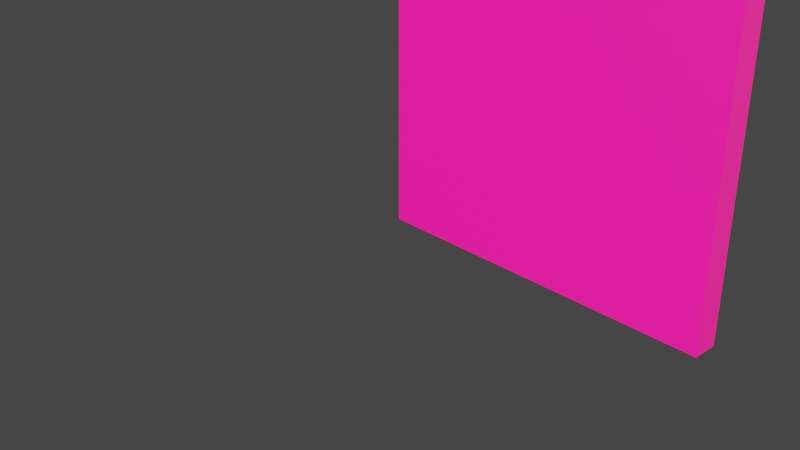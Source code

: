 # Source: Door.blend  (saved by Blender 2.81.16; exported with 4.5.12 LTS)
import bpy
from mathutils import Matrix  # noqa: F401  (used for matrix-valued properties, if any)

bpy.ops.wm.read_factory_settings(use_empty=True)
scene = bpy.context.scene
scene.name = 'Export'

# ---- collections
col_collection_001 = bpy.data.collections.new('Collection.001'); scene.collection.children.link(col_collection_001)

# ---- images (referenced by path relative to the original .blend; pixels are not part of the script)
import os
ASSET_DIR = os.environ.get("B2B_ASSET_DIR", "")  # directory of the original .blend (textures are referenced by path, not embedded)
HERE = os.path.dirname(os.path.abspath(__file__))  # packed textures are extracted next to this script under _unpacked/

def load_image(name, relpath, width, height, colorspace="sRGB"):
    """Load a texture the original file referenced (path relative to the .blend, or extracted next to this script)."""
    p = next((c for c in (os.path.join(HERE, relpath), os.path.join(ASSET_DIR, relpath)) if relpath and os.path.exists(c)), "")
    if p:
        img = bpy.data.images.load(p, check_existing=True)
        img.name = name
    else:  # same state as the original file: an image datablock whose file is absent (Cycles renders it pink)
        img = bpy.data.images.new(name, width, height)
        img.source = "FILE"
        img.filepath = "//" + (relpath or name)
    img.colorspace_settings.name = colorspace
    return img
img_texturescom_castlegate_1k_height_tif = load_image('TexturesCom_CastleGate_1K_height.tif', 'TexturesCom_CastleGate_1K_height.tif', 1024, 1024, 'sRGB')
img_texturescom_castlegate_1k_albedo_tif_001 = load_image('TexturesCom_CastleGate_1K_albedo.tif.001', 'TexturesCom_CastleGate_1K_albedo.tif', 1024, 1024, 'sRGB')
img_texturescom_castlegate_1k_metallic_tif = load_image('TexturesCom_CastleGate_1K_metallic.tif', 'TexturesCom_CastleGate_1K_metallic.tif', 1024, 1024, 'Non-Color')
img_texturescom_castlegate_1k_roughness_tif = load_image('TexturesCom_CastleGate_1K_roughness.tif', 'TexturesCom_CastleGate_1K_roughness.tif', 1024, 1024, 'Non-Color')
img_texturescom_castlegate_1k_normal_tif = load_image('TexturesCom_CastleGate_1K_normal.tif', 'TexturesCom_CastleGate_1K_normal.tif', 1024, 1024, 'Non-Color')
img_texturescom_metal_medieval_1k_albedo_tif = load_image('TexturesCom_Metal_Medieval_1K_albedo.tif', 'TexturesCom_Metal_Medieval_1K_albedo.tif', 1024, 1024, 'sRGB')
img_texturescom_metal_medieval_1k_metallic_tif = load_image('TexturesCom_Metal_Medieval_1K_metallic.tif', 'TexturesCom_Metal_Medieval_1K_metallic.tif', 1024, 1024, 'sRGB')
img_texturescom_metal_medieval_1k_roughness_tif = load_image('TexturesCom_Metal_Medieval_1K_roughness.tif', 'TexturesCom_Metal_Medieval_1K_roughness.tif', 1024, 1024, 'Non-Color')
img_texturescom_metal_medieval_1k_normal_tif = load_image('TexturesCom_Metal_Medieval_1K_normal.tif', 'TexturesCom_Metal_Medieval_1K_normal.tif', 1024, 1024, 'Non-Color')

# ---- materials (node trees are filled in below, after node groups)
mat_door_material_001 = bpy.data.materials.new('Door Material.001')
mat_door_knob_001 = bpy.data.materials.new('Door Knob.001')

# ---- material node trees
mat_door_material_001.use_nodes = True; mat_door_material_001.node_tree.nodes.clear()
_N = mat_door_material_001.node_tree.nodes; _L = mat_door_material_001.node_tree.links
n0 = _N.new('NodeFrame'); n0.name = 'Frame'; n0.location = (-1270, 330)
n0.label = 'Mapping'
n0.width = 400
n1 = _N.new('NodeFrame'); n1.name = 'Frame.001'; n1.location = (-626, 530)
n1.label = 'Textures'
n1.width = 356
n2 = _N.new('ShaderNodeTexImage'); n2.name = 'Image Texture'; n2.location = (86, -1150)
n2.label = 'Displacement'
n2.image = img_texturescom_castlegate_1k_height_tif
n3 = _N.new('ShaderNodeTexImage'); n3.name = 'Image Texture.001'; n3.location = (86, -30)
n3.label = 'Base Color'
n3.image = img_texturescom_castlegate_1k_albedo_tif_001
n4 = _N.new('ShaderNodeTexImage'); n4.name = 'Image Texture.002'; n4.location = (86, -310)
n4.label = 'Metallic'
n4.image = img_texturescom_castlegate_1k_metallic_tif
n5 = _N.new('ShaderNodeTexImage'); n5.name = 'Image Texture.003'; n5.location = (86, -590)
n5.label = 'Roughness'
n5.image = img_texturescom_castlegate_1k_roughness_tif
n6 = _N.new('ShaderNodeTexImage'); n6.name = 'Image Texture.004'; n6.location = (86, -870)
n6.label = 'Normal'
n6.image = img_texturescom_castlegate_1k_normal_tif
n7 = _N.new('ShaderNodeMapping'); n7.name = 'Mapping'; n7.location = (230, -30)
n8 = _N.new('NodeReroute'); n8.name = 'Reroute'; n8.location = (36, -700)
n8.width = 16
n8.socket_idname = 'NodeSocketVector'
n9 = _N.new('ShaderNodeTexCoord'); n9.name = 'Texture Coordinate'; n9.location = (30, -30)
n10 = _N.new('ShaderNodeBsdfPrincipled'); n10.name = 'Principled BSDF'; n10.location = (100, 300)
n10.distribution = 'GGX'
n10.subsurface_method = 'BURLEY'
n10.inputs[3].default_value = 1.45
n10.inputs[27].default_value = (0.0, 0.0, 0.0, 1.0)
n10.inputs[28].default_value = 1.0
n11 = _N.new('ShaderNodeMapping'); n11.name = 'Mapping.001'; n11.location = (-210, 40)
n11.inputs[3].default_value = (1.0, 2.5, 1.0)
n12 = _N.new('ShaderNodeNormalMap'); n12.name = 'Normal Map'; n12.location = (-216, -356)
n12.inputs[0].default_value = 1.25
n13 = _N.new('ShaderNodeDisplacement'); n13.name = 'Displacement'; n13.location = (-5, -497)
n13.inputs[2].default_value = 25.0
n14 = _N.new('ShaderNodeOutputMaterial'); n14.name = 'Material Output'; n14.location = (461, 300)
n15 = _N.new('ShaderNodeMix'); n15.name = 'Mix'; n15.location = (-196, 423)
n15.data_type = 'RGBA'
n15.inputs[0].default_value = 0.25
n15.inputs[7].default_value = (0.01431, 0.008256, 0.002189, 1.0)
n2.parent = n1
n3.parent = n1
n4.parent = n1
n5.parent = n1
n6.parent = n1
n7.parent = n0
n8.parent = n1
n9.parent = n0
_L.new(n10.outputs[0], n14.inputs[0])
_L.new(n2.outputs[0], n13.inputs[0])
_L.new(n13.outputs[0], n14.inputs[2])
_L.new(n4.outputs[0], n10.inputs[1])
_L.new(n5.outputs[0], n11.inputs[0])
_L.new(n6.outputs[0], n12.inputs[1])
_L.new(n12.outputs[0], n10.inputs[5])
_L.new(n8.outputs[0], n3.inputs[0])
_L.new(n8.outputs[0], n4.inputs[0])
_L.new(n8.outputs[0], n5.inputs[0])
_L.new(n8.outputs[0], n6.inputs[0])
_L.new(n8.outputs[0], n2.inputs[0])
_L.new(n7.outputs[0], n8.inputs[0])
_L.new(n9.outputs[2], n7.inputs[0])
_L.new(n11.outputs[0], n10.inputs[2])
_L.new(n3.outputs[0], n15.inputs[6])
_L.new(n15.outputs[2], n10.inputs[0])
n14.is_active_output = True
mat_door_knob_001.use_nodes = True; mat_door_knob_001.node_tree.nodes.clear()
_N = mat_door_knob_001.node_tree.nodes; _L = mat_door_knob_001.node_tree.links
n0 = _N.new('ShaderNodeOutputMaterial'); n0.name = 'Material Output'; n0.location = (398, 300)
n1 = _N.new('ShaderNodeMix'); n1.name = 'Mix'; n1.location = (-156, 532)
n1.data_type = 'RGBA'
n1.inputs[7].default_value = (0.01329, 0.008276, 0.003258, 1.0)
n2 = _N.new('ShaderNodeValToRGB'); n2.name = 'ColorRamp'; n2.location = (-484, 558)
while len(n2.color_ramp.elements) > 1: n2.color_ramp.elements.remove(n2.color_ramp.elements[-1])
n2.color_ramp.elements[0].position = 0.2899; n2.color_ramp.elements[0].color = (0.0, 0.0, 0.0, 1.0)
_e = n2.color_ramp.elements.new(1.0); _e.color = (1.0, 1.0, 1.0, 1.0)
n3 = _N.new('ShaderNodeBsdfPrincipled'); n3.name = 'Principled BSDF'; n3.location = (108, 300)
n3.distribution = 'GGX'
n3.subsurface_method = 'BURLEY'
n3.inputs[3].default_value = 1.45
n3.inputs[13].default_value = 0.25
n3.inputs[27].default_value = (0.0, 0.0, 0.0, 1.0)
n3.inputs[28].default_value = 1.0
n4 = _N.new('ShaderNodeTexCoord'); n4.name = 'Texture Coordinate'; n4.location = (-986, 547)
n5 = _N.new('ShaderNodeNormalMap'); n5.name = 'Normal Map'; n5.location = (-421, -327)
n5.inputs[0].default_value = 10.0
n6 = _N.new('ShaderNodeMapping'); n6.name = 'Mapping'; n6.location = (-417, 73)
n6.inputs[3].default_value = (0.0, 5.75, 0.0)
n7 = _N.new('ShaderNodeMapping'); n7.name = 'Mapping.001'; n7.location = (-219, 311)
n7.inputs[3].default_value = (0.6, 1.9, 0.0)
n8 = _N.new('ShaderNodeTexImage'); n8.name = 'Image Texture'; n8.location = (-765, 558)
n8.image = img_texturescom_metal_medieval_1k_albedo_tif
n9 = _N.new('ShaderNodeTexImage'); n9.name = 'Image Texture.003'; n9.location = (-763, 299)
n9.image = img_texturescom_metal_medieval_1k_metallic_tif
n10 = _N.new('ShaderNodeTexImage'); n10.name = 'Image Texture.001'; n10.location = (-770, 16)
n10.image = img_texturescom_metal_medieval_1k_roughness_tif
n11 = _N.new('ShaderNodeTexImage'); n11.name = 'Image Texture.002'; n11.location = (-773, -256)
n11.image = img_texturescom_metal_medieval_1k_normal_tif
n12 = _N.new('ShaderNodeMapping'); n12.name = 'Mapping.002'; n12.location = (-1063, -269)
n12.width = 240
n12.inputs[3].default_value = (15.0, 15.0, 1.0)
n13 = _N.new('ShaderNodeTexCoord'); n13.name = 'Texture Coordinate.001'; n13.location = (-1273, -286)
_L.new(n3.outputs[0], n0.inputs[0])
_L.new(n8.outputs[0], n2.inputs[0])
_L.new(n2.outputs[0], n1.inputs[6])
_L.new(n1.outputs[2], n3.inputs[0])
_L.new(n4.outputs[2], n8.inputs[0])
_L.new(n10.outputs[0], n6.inputs[0])
_L.new(n6.outputs[0], n3.inputs[2])
_L.new(n11.outputs[0], n5.inputs[1])
_L.new(n5.outputs[0], n3.inputs[5])
_L.new(n9.outputs[0], n7.inputs[0])
_L.new(n7.outputs[0], n3.inputs[1])
_L.new(n12.outputs[0], n11.inputs[0])
_L.new(n13.outputs[2], n12.inputs[0])
n0.is_active_output = True

# ---- world
world_world_001 = bpy.data.worlds.new('World.001'); scene.world = world_world_001
world_world_001.use_nodes = True; world_world_001.node_tree.nodes.clear()
_N = world_world_001.node_tree.nodes; _L = world_world_001.node_tree.links
n0 = _N.new('ShaderNodeOutputWorld'); n0.name = 'World Output'; n0.location = (300, 300)
n1 = _N.new('ShaderNodeBackground'); n1.name = 'Background'; n1.location = (10, 300)
n1.inputs[0].default_value = (0.05088, 0.05088, 0.05088, 1.0)
_L.new(n1.outputs[0], n0.inputs[0])
n0.is_active_output = True
world_world_001.color = (0.05088, 0.05088, 0.05088)
world_world_001.use_sun_shadow = False
world_world_001.sun_shadow_jitter_overblur = 0.0

# ---- cameras
cam_camera_001 = bpy.data.cameras.new('Camera.001')
cam_camera_001.clip_end = 100.0
cam_camera_001.ortho_scale = 7.314

# ---- lights
light_light_001 = bpy.data.lights.new('Light.001', 'SUN')
light_light_001.color = (1.0, 0.5678, 0.2061)
light_light_001.transmission_factor = 0.0
light_light_001.angle = 0.1993
light_light_001.shadow_soft_size = 0.1
light_light_001.shadow_cascade_max_distance = 1000.0

# ---- meshes
me_door_archway_profile_001 = bpy.data.meshes.new('Door Archway Profile.001')
me_door_archway_profile_001.from_pydata([(0.0, 5.96e-08, 0.0), (0.0, 5.96e-08, 1.0), (0.0, -0.01711, 1.108), (0.0, -0.06678, 1.206), (0.0, -0.1441, 1.283), (0.0, -0.2416, 1.333), (0.0, -0.3497, 1.35), (0.0, -0.3503, 1.35), (0.0, -0.4584, 1.333), (0.0, -0.5559, 1.283), (0.0, -0.6332, 1.206), (0.0, -0.6829, 1.108), (0.0, -0.7, 1.0), (0.0, -0.7, 0.0), (1.0, 5.742e-08, 0.0), (1.0, 5.742e-08, 1.0), (1.0, -0.01711, 1.108), (1.0, -0.06678, 1.206), (1.0, -0.1441, 1.283), (1.0, -0.2416, 1.333), (1.0, -0.3497, 1.35), (1.0, -0.3503, 1.35), (1.0, -0.4584, 1.333), (1.0, -0.5559, 1.283), (1.0, -0.6332, 1.206), (1.0, -0.6829, 1.108), (1.0, -0.7, 1.0), (1.0, -0.7, 0.0)], [], [(1, 0, 13, 12, 11, 10, 9, 8, 7, 6, 5, 4, 3, 2), (15, 16, 17, 18, 19, 20, 21, 22, 23, 24, 25, 26, 27, 14), (3, 4, 18, 17), (11, 12, 26, 25), (4, 5, 19, 18), (12, 13, 27, 26), (5, 6, 20, 19), (13, 0, 14, 27), (6, 7, 21, 20), (7, 8, 22, 21), (0, 1, 15, 14), (8, 9, 23, 22), (1, 2, 16, 15), (9, 10, 24, 23), (2, 3, 17, 16), (10, 11, 25, 24)])
_uv = me_door_archway_profile_001.uv_layers.new(name='UVMap')
_uv.uv.foreach_set('vector', [0.0001238, 0.7409, 0.0001239, 0.0001239, 0.5185, 0.0001238, 0.5185, 0.7409, 0.5058, 0.8209, 0.4691, 0.8931, 0.4118, 0.9504, 0.3396, 0.9872, 0.2596, 0.9999, 0.2591, 0.9999, 0.1791, 0.9872, 0.1069, 0.9504, 0.04958, 0.8931, 0.0128, 0.8209, 0.0001238, 0.7409, 0.0128, 0.8209, 0.04958, 0.8931, 0.1069, 0.9504, 0.1791, 0.9872, 0.2591, 0.9999, 0.2596, 0.9999, 0.3396, 0.9872, 0.4118, 0.9504, 0.4691, 0.8931, 0.5058, 0.8209, 0.5185, 0.7409, 0.5185, 0.0001238, 0.0001239, 0.0001239, 0.6348, 0.03862, 0.6348, 0.0832, 0.606, 0.0832, 0.606, 0.03862, 0.5286, 0.6057, 0.5188, 0.6057, 0.5188, 0.5769, 0.5286, 0.5769, 0.6348, 0.0832, 0.6348, 0.1394, 0.606, 0.1394, 0.606, 0.0832, 0.5476, 0.0001238, 0.5476, 0.5767, 0.5188, 0.5767, 0.5188, 0.0001238, 0.6348, 0.1394, 0.6348, 0.2017, 0.606, 0.2017, 0.606, 0.1394, 0.5769, 0.4036, 0.5769, 0.0001238, 0.6057, 0.0001238, 0.6057, 0.4036, 0.2596, 0.0001238, 0.2591, 0.000124, 0.2591, 0.000124, 0.2596, 0.0001238, 0.7203, 0.6057, 0.658, 0.6057, 0.658, 0.5769, 0.7203, 0.5769, 0.5478, 0.5767, 0.5478, 0.0001238, 0.5766, 0.0001238, 0.5766, 0.5767, 0.658, 0.6057, 0.6018, 0.6057, 0.6018, 0.5769, 0.658, 0.5769, 0.6348, 0.0001238, 0.6348, 0.009988, 0.606, 0.009988, 0.606, 0.0001238, 0.6018, 0.6057, 0.5573, 0.6057, 0.5573, 0.5769, 0.6018, 0.5769, 0.6348, 0.009988, 0.6348, 0.03862, 0.606, 0.03862, 0.606, 0.009988, 0.5573, 0.6057, 0.5286, 0.6057, 0.5286, 0.5769, 0.5573, 0.5769])
me_door_archway_profile_001.materials.append(mat_door_material_001)
me_door_archway_profile_001.use_remesh_fix_poles = True
me_door_archway_profile_001.use_remesh_preserve_attributes = False
me_door_archway_profile_001.use_mirror_vertex_groups = False
me_door_archway_profile_001.update()
me_sphere_001 = bpy.data.meshes.new('Sphere.001')
me_sphere_001.from_pydata([(9.313e-10, 0.2199, -1.001e-08), (-1.767e-08, 1.938e-08, 0.2432), (0.06163, 0.06163, 0.2244), (0.1099, 0.1099, 0.1723), (0.1436, 0.1436, 0.09324), (0.1555, 0.1555, -1.001e-08), (0.1436, 0.1436, -0.09324), (0.1099, 0.1099, -0.1723), (0.06163, 0.06163, -0.2244), (0.08716, 3.45e-08, 0.2244), (0.1555, 4.156e-08, 0.1723), (0.2031, 4.098e-08, 0.09324), (0.2199, 3.772e-08, -1.001e-08), (0.2031, 4.284e-08, -0.09324), (0.1555, 3.958e-08, -0.1723), (0.08716, 3.853e-08, -0.2244), (5.53e-10, 3.766e-08, -0.2432), (0.06163, -0.06163, 0.2244), (0.1099, -0.1099, 0.1723), (0.1436, -0.1436, 0.09324), (0.1555, -0.1555, -1.001e-08), (0.1436, -0.1436, -0.09324), (0.1099, -0.1099, -0.1723), (0.06163, -0.06163, -0.2244), (-1.557e-09, -0.08716, 0.2244), (4.075e-09, -0.1555, 0.1723), (1.001e-08, -0.2031, 0.09324), (9.313e-09, -0.2199, -1.001e-08), (1.024e-08, -0.2031, -0.09324), (2.561e-09, -0.1555, -0.1723), (1.834e-09, -0.08716, -0.2244), (-0.06163, -0.06163, 0.2244), (-0.1099, -0.1099, 0.1723), (-0.1436, -0.1436, 0.09324), (-0.1555, -0.1555, -1.001e-08), (-0.1436, -0.1436, -0.09324), (-0.1099, -0.1099, -0.1723), (-0.06163, -0.06163, -0.2244), (-0.08716, 3.562e-08, 0.2244), (-0.1555, 3.783e-08, 0.1723), (-0.2031, 2.817e-08, 0.09324), (-0.2199, 3.632e-08, -1.001e-08), (-0.2031, 2.794e-08, -0.09324), (-0.1555, 3.725e-08, -0.1723), (-0.08716, 3.917e-08, -0.2244), (-0.06163, 0.06163, 0.2244), (-0.1099, 0.1099, 0.1723), (-0.1436, 0.1436, 0.09324), (-0.1555, 0.1555, -1.001e-08), (-0.1436, 0.1436, -0.09324), (-0.1099, 0.1099, -0.1723), (-0.06163, 0.06163, -0.2244), (-4.54e-09, 0.08716, 0.2244), (-1.281e-09, 0.1555, 0.1723), (-4.191e-09, 0.2031, 0.09324), (-2.328e-09, 0.2031, -0.09324), (-2.328e-09, 0.1555, -0.1723), (4.657e-10, 0.08716, -0.2244), (0.2979, -0.048, -0.234), (0.2558, -0.09467, -0.234), (0.2137, -0.048, -0.234), (0.2558, -0.001334, -0.234), (0.2116, -0.048, -0.02556), (0.1818, -0.09467, -0.05534), (0.152, -0.048, -0.08512), (0.1818, -0.001334, -0.05534), (0.003155, -0.048, 0.06077), (0.003155, -0.09467, 0.01866), (0.003155, -0.048, -0.02345), (0.003155, -0.001334, 0.01866), (-0.2053, -0.048, -0.02556), (-0.1755, -0.09467, -0.05534), (-0.1457, -0.048, -0.08512), (-0.1755, -0.001334, -0.05534), (-0.2916, -0.048, -0.234), (-0.2495, -0.09467, -0.234), (-0.2074, -0.048, -0.234), (-0.2495, -0.001334, -0.234), (-0.2053, -0.048, -0.4424), (-0.1755, -0.09467, -0.4127), (-0.1457, -0.048, -0.3829), (-0.1755, -0.001334, -0.4127), (0.003155, -0.048, -0.5288), (0.003155, -0.09467, -0.4867), (0.003155, -0.048, -0.4446), (0.003155, -0.001334, -0.4867), (0.2116, -0.048, -0.4424), (0.1818, -0.09467, -0.4127), (0.152, -0.048, -0.3829), (0.1818, -0.001334, -0.4127), (0.03629, 0.03629, 0.2372), (0.08664, 0.08664, 0.2025), (0.1293, 0.1293, 0.1354), (0.1525, 0.1525, 0.04753), (0.1525, 0.1525, -0.04753), (0.1293, 0.1293, -0.1354), (0.08664, 0.08664, -0.2025), (0.08404, 0.2029, -1.045e-08), (0.1225, 3.9e-08, 0.2025), (0.1828, 3.964e-08, 0.1354), (0.2156, 4.144e-08, 0.04753), (0.2156, 4.08e-08, -0.04753), (0.1828, 4.005e-08, -0.1354), (0.1225, 4.028e-08, -0.2025), (0.05133, 3.798e-08, -0.2372), (0.08132, 0.03368, 0.2242), (0.08132, 0.03368, -0.2242), (0.1435, 0.05943, -0.1723), (0.1875, 0.07765, -0.09324), (0.2029, 0.08404, -1.045e-08), (0.1875, 0.07765, 0.09324), (0.1435, 0.05943, 0.1723), (0.08664, -0.08664, 0.2025), (0.1293, -0.1293, 0.1354), (0.1525, -0.1525, 0.04753), (0.1525, -0.1525, -0.04753), (0.1293, -0.1293, -0.1354), (0.08664, -0.08664, -0.2025), (0.1435, -0.05943, -0.1723), (0.1875, -0.07765, -0.09324), (0.2029, -0.08404, -1.045e-08), (0.1875, -0.07765, 0.09324), (0.1435, -0.05943, 0.1723), (0.08132, -0.03368, 0.2242), (0.08132, -0.03368, -0.2242), (1.397e-09, -0.1225, 0.2025), (6.912e-09, -0.1828, 0.1354), (8.702e-09, -0.2156, 0.04753), (8.149e-09, -0.2156, -0.04753), (7.334e-09, -0.1828, -0.1354), (1.048e-09, -0.1225, -0.2025), (0.03368, -0.08132, -0.2242), (0.05943, -0.1435, -0.1723), (0.07765, -0.1875, -0.09324), (0.08404, -0.2029, -1.045e-08), (0.07765, -0.1875, 0.09324), (0.05943, -0.1435, 0.1723), (0.03368, -0.08132, 0.2242), (-0.08664, -0.08664, 0.2025), (-0.1293, -0.1293, 0.1354), (-0.1525, -0.1525, 0.04753), (-0.1525, -0.1525, -0.04753), (-0.1293, -0.1293, -0.1354), (-0.08664, -0.08664, -0.2025), (-0.07765, -0.1875, -0.09324), (-0.08404, -0.2029, -1.045e-08), (-0.07765, -0.1875, 0.09324), (-0.05943, -0.1435, 0.1723), (-0.03368, -0.08132, 0.2242), (-0.03368, -0.08132, -0.2242), (-0.05943, -0.1435, -0.1723), (-0.1225, 3.912e-08, 0.2025), (-0.1828, 3.14e-08, 0.1354), (-0.2156, 3.239e-08, 0.04753), (-0.2156, 3.295e-08, -0.04753), (-0.1828, 3.283e-08, -0.1354), (-0.1225, 3.912e-08, -0.2025), (-0.08132, -0.03368, -0.2242), (-0.1435, -0.05943, -0.1723), (-0.1875, -0.07765, -0.09324), (-0.2029, -0.08404, -1.045e-08), (-0.1875, -0.07765, 0.09324), (-0.1435, -0.05943, 0.1723), (-0.08132, -0.03368, 0.2242), (-0.08664, 0.08664, 0.2025), (-0.1293, 0.1293, 0.1354), (-0.1525, 0.1525, 0.04753), (-0.1525, 0.1525, -0.04753), (-0.1293, 0.1293, -0.1354), (-0.08664, 0.08664, -0.2025), (-0.2029, 0.08404, -1.045e-08), (-0.1875, 0.07765, 0.09324), (-0.1435, 0.05943, 0.1723), (-0.08132, 0.03368, 0.2242), (-0.08132, 0.03368, -0.2242), (-0.1435, 0.05943, -0.1723), (-0.1875, 0.07765, -0.09324), (-1.746e-09, 0.1225, 0.2025), (-4.118e-09, 0.1828, 0.1354), (-4.482e-09, 0.1828, -0.1354), (3.492e-10, 0.1225, -0.2025), (-0.03368, 0.08132, -0.2242), (-0.05943, 0.1435, -0.1723), (-0.07765, 0.1875, -0.09324), (-0.07765, 0.1875, 0.09324), (-0.05943, 0.1435, 0.1723), (-0.03368, 0.08132, 0.2242), (-1.048e-08, 0.05133, 0.2372), (-1.222e-09, 0.2156, 0.04753), (-5.821e-10, 0.2156, -0.04753), (4.657e-10, 0.05133, -0.2372), (0.03629, 0.03629, -0.2372), (0.03368, 0.08132, -0.2242), (0.05943, 0.1435, -0.1723), (0.07765, 0.1875, -0.09324), (0.07765, 0.1875, 0.09324), (0.05943, 0.1435, 0.1723), (0.03368, 0.08132, 0.2242), (0.05133, 2.657e-08, 0.2372), (0.03629, -0.03629, 0.2372), (0.03629, -0.03629, -0.2372), (-9.866e-09, -0.05133, 0.2372), (7.276e-10, -0.05133, -0.2372), (-0.03629, -0.03629, 0.2372), (-0.03629, -0.03629, -0.2372), (-0.05133, 2.771e-08, 0.2372), (-0.05133, 3.807e-08, -0.2372), (-0.03629, 0.03629, 0.2372), (-0.03629, 0.03629, -0.2372), (-0.08404, 0.2029, -1.045e-08), (0.2848, -0.08008, -0.234), (0.2752, -0.048, -0.1213), (0.2023, -0.08008, -0.03487), (0.2363, -0.09467, -0.1374), (0.2269, -0.08008, -0.234), (0.1613, -0.08008, -0.07581), (0.1975, -0.048, -0.1535), (0.2269, -0.01592, -0.234), (0.1613, -0.01592, -0.07581), (0.2363, -0.001334, -0.1374), (0.2848, -0.01592, -0.234), (0.2023, -0.01592, -0.03487), (0.1158, -0.048, 0.03802), (0.003155, -0.08008, 0.04761), (0.09973, -0.09467, -0.0008386), (0.003155, -0.08008, -0.01029), (0.08364, -0.048, -0.0397), (0.003155, -0.01592, -0.01029), (0.09973, -0.001334, -0.0008386), (0.003155, -0.01592, 0.04761), (-0.1095, -0.048, 0.03802), (-0.196, -0.08008, -0.03487), (-0.09342, -0.09467, -0.0008386), (-0.155, -0.08008, -0.07581), (-0.07733, -0.048, -0.0397), (-0.155, -0.01592, -0.07581), (-0.09342, -0.001334, -0.0008386), (-0.196, -0.01592, -0.03487), (-0.2689, -0.048, -0.1213), (-0.2785, -0.08008, -0.234), (-0.23, -0.09467, -0.1374), (-0.2206, -0.08008, -0.234), (-0.1911, -0.048, -0.1535), (-0.2206, -0.01592, -0.234), (-0.23, -0.001334, -0.1374), (-0.2785, -0.01592, -0.234), (-0.2689, -0.048, -0.3467), (-0.196, -0.08008, -0.4331), (-0.23, -0.09467, -0.3306), (-0.155, -0.08008, -0.3922), (-0.1911, -0.048, -0.3145), (-0.155, -0.01592, -0.3922), (-0.23, -0.001334, -0.3306), (-0.196, -0.01592, -0.4331), (-0.1095, -0.048, -0.506), (0.003155, -0.08008, -0.5156), (-0.09342, -0.09467, -0.4672), (0.003155, -0.08008, -0.4577), (-0.07733, -0.048, -0.4283), (0.003155, -0.01592, -0.4577), (-0.09342, -0.001334, -0.4672), (0.003155, -0.01592, -0.5156), (0.1158, -0.048, -0.506), (0.2023, -0.08008, -0.4331), (0.09973, -0.09467, -0.4672), (0.1613, -0.08008, -0.3922), (0.08364, -0.048, -0.4283), (0.1613, -0.01592, -0.3922), (0.09973, -0.001334, -0.4672), (0.2023, -0.01592, -0.4331), (0.2752, -0.048, -0.3467), (0.2363, -0.09467, -0.3306), (0.1975, -0.048, -0.3145), (0.2363, -0.001334, -0.3306), (0.04688, 0.1132, -0.2025), (0.08242, 0.199, -0.04753), (0.06987, 0.1687, 0.1354), (0.02286, 0.05519, 0.2354), (0.02286, 0.05519, -0.2354), (0.06987, 0.1687, -0.1354), (0.08242, 0.199, 0.04753), (0.04688, 0.1132, 0.2025), (0.05519, 0.02286, 0.2354), (0.05519, 0.02286, -0.2354), (0.1687, 0.06987, -0.1354), (0.199, 0.08242, 0.04753), (0.1132, 0.04688, 0.2025), (0.1132, 0.04688, -0.2025), (0.199, 0.08242, -0.04753), (0.1687, 0.06987, 0.1354), (0.1687, -0.06987, -0.1354), (0.199, -0.08242, 0.04753), (0.1132, -0.04688, 0.2025), (0.1132, -0.04688, -0.2025), (0.199, -0.08242, -0.04753), (0.1687, -0.06987, 0.1354), (0.05519, -0.02286, 0.2354), (0.05519, -0.02286, -0.2354), (0.04688, -0.1132, -0.2025), (0.08242, -0.199, -0.04753), (0.06987, -0.1687, 0.1354), (0.02286, -0.05519, 0.2354), (0.02286, -0.05519, -0.2354), (0.06987, -0.1687, -0.1354), (0.08242, -0.199, 0.04753), (0.04688, -0.1132, 0.2025), (-0.08242, -0.199, -0.04753), (-0.06987, -0.1687, 0.1354), (-0.02286, -0.05519, 0.2354), (-0.02286, -0.05519, -0.2354), (-0.06987, -0.1687, -0.1354), (-0.08242, -0.199, 0.04753), (-0.04688, -0.1132, 0.2025), (-0.04688, -0.1132, -0.2025), (-0.05519, -0.02286, -0.2354), (-0.1687, -0.06987, -0.1354), (-0.199, -0.08242, 0.04753), (-0.1132, -0.04688, 0.2025), (-0.1132, -0.04688, -0.2025), (-0.199, -0.08242, -0.04753), (-0.1687, -0.06987, 0.1354), (-0.05519, -0.02286, 0.2354), (-0.199, 0.08242, 0.04753), (-0.1132, 0.04688, 0.2025), (-0.1132, 0.04688, -0.2025), (-0.199, 0.08242, -0.04753), (-0.1687, 0.06987, 0.1354), (-0.05519, 0.02286, 0.2354), (-0.05519, 0.02286, -0.2354), (-0.1687, 0.06987, -0.1354), (-0.04688, 0.1132, -0.2025), (-0.08242, 0.199, -0.04753), (-0.06987, 0.1687, 0.1354), (-0.02286, 0.05519, 0.2354), (-0.02286, 0.05519, -0.2354), (-0.06987, 0.1687, -0.1354), (-0.08242, 0.199, 0.04753), (-0.04688, 0.1132, 0.2025), (0.263, -0.08008, -0.1264), (0.2096, -0.08008, -0.1485), (0.2096, -0.01592, -0.1485), (0.263, -0.01592, -0.1264), (0.1108, -0.08008, 0.02588), (0.08867, -0.08008, -0.02756), (0.08867, -0.01592, -0.02756), (0.1108, -0.01592, 0.02588), (-0.1045, -0.08008, 0.02588), (-0.08236, -0.08008, -0.02756), (-0.08236, -0.01592, -0.02756), (-0.1045, -0.01592, 0.02588), (-0.2567, -0.08008, -0.1264), (-0.2033, -0.08008, -0.1485), (-0.2033, -0.01592, -0.1485), (-0.2567, -0.01592, -0.1264), (-0.2567, -0.08008, -0.3416), (-0.2033, -0.08008, -0.3195), (-0.2033, -0.01592, -0.3195), (-0.2567, -0.01592, -0.3416), (-0.1045, -0.08008, -0.4939), (-0.08236, -0.08008, -0.4404), (-0.08236, -0.01592, -0.4404), (-0.1045, -0.01592, -0.4939), (0.1108, -0.08008, -0.4939), (0.08867, -0.08008, -0.4404), (0.08867, -0.01592, -0.4404), (0.1108, -0.01592, -0.4939), (0.263, -0.08008, -0.3416), (0.2096, -0.08008, -0.3195), (0.2096, -0.01592, -0.3195), (0.263, -0.01592, -0.3416), (9.313e-10, 0.3652, -1.001e-08), (-1.767e-08, 0.5851, 0.2432), (0.06163, 0.5235, 0.2244), (0.1099, 0.4752, 0.1723), (0.1436, 0.4415, 0.09324), (0.1555, 0.4296, -1.001e-08), (0.1436, 0.4415, -0.09324), (0.1099, 0.4752, -0.1723), (0.06163, 0.5235, -0.2244), (0.08716, 0.5851, 0.2244), (0.1555, 0.5851, 0.1723), (0.2031, 0.5851, 0.09324), (0.2199, 0.5851, -1.001e-08), (0.2031, 0.5851, -0.09324), (0.1555, 0.5851, -0.1723), (0.08716, 0.5851, -0.2244), (5.53e-10, 0.5851, -0.2432), (0.06163, 0.6467, 0.2244), (0.1099, 0.695, 0.1723), (0.1436, 0.7288, 0.09324), (0.1555, 0.7406, -1.001e-08), (0.1436, 0.7288, -0.09324), (0.1099, 0.695, -0.1723), (0.06163, 0.6467, -0.2244), (-1.557e-09, 0.6723, 0.2244), (4.075e-09, 0.7406, 0.1723), (1.001e-08, 0.7882, 0.09324), (9.313e-09, 0.805, -1.001e-08), (1.024e-08, 0.7882, -0.09324), (2.561e-09, 0.7406, -0.1723), (1.834e-09, 0.6723, -0.2244), (-0.06163, 0.6467, 0.2244), (-0.1099, 0.695, 0.1723), (-0.1436, 0.7288, 0.09324), (-0.1555, 0.7406, -1.001e-08), (-0.1436, 0.7288, -0.09324), (-0.1099, 0.695, -0.1723), (-0.06163, 0.6467, -0.2244), (-0.08716, 0.5851, 0.2244), (-0.1555, 0.5851, 0.1723), (-0.2031, 0.5851, 0.09324), (-0.2199, 0.5851, -1.001e-08), (-0.2031, 0.5851, -0.09324), (-0.1555, 0.5851, -0.1723), (-0.08716, 0.5851, -0.2244), (-0.06163, 0.5235, 0.2244), (-0.1099, 0.4752, 0.1723), (-0.1436, 0.4415, 0.09324), (-0.1555, 0.4296, -1.001e-08), (-0.1436, 0.4415, -0.09324), (-0.1099, 0.4752, -0.1723), (-0.06163, 0.5235, -0.2244), (-4.54e-09, 0.498, 0.2244), (-1.281e-09, 0.4296, 0.1723), (-4.191e-09, 0.382, 0.09324), (-2.328e-09, 0.382, -0.09324), (-2.328e-09, 0.4296, -0.1723), (4.657e-10, 0.498, -0.2244), (0.2979, 0.6331, -0.234), (0.2558, 0.6798, -0.234), (0.2137, 0.6331, -0.234), (0.2558, 0.5864, -0.234), (0.2116, 0.6331, -0.02556), (0.1818, 0.6798, -0.05534), (0.152, 0.6331, -0.08512), (0.1818, 0.5864, -0.05534), (0.003155, 0.6331, 0.06077), (0.003155, 0.6798, 0.01866), (0.003155, 0.6331, -0.02345), (0.003155, 0.5864, 0.01866), (-0.2053, 0.6331, -0.02556), (-0.1755, 0.6798, -0.05534), (-0.1457, 0.6331, -0.08512), (-0.1755, 0.5864, -0.05534), (-0.2916, 0.6331, -0.234), (-0.2495, 0.6798, -0.234), (-0.2074, 0.6331, -0.234), (-0.2495, 0.5864, -0.234), (-0.2053, 0.6331, -0.4424), (-0.1755, 0.6798, -0.4127), (-0.1457, 0.6331, -0.3829), (-0.1755, 0.5864, -0.4127), (0.003155, 0.6331, -0.5288), (0.003155, 0.6798, -0.4867), (0.003155, 0.6331, -0.4446), (0.003155, 0.5864, -0.4867), (0.2116, 0.6331, -0.4424), (0.1818, 0.6798, -0.4127), (0.152, 0.6331, -0.3829), (0.1818, 0.5864, -0.4127), (0.03629, 0.5488, 0.2372), (0.08664, 0.4985, 0.2025), (0.1293, 0.4559, 0.1354), (0.1525, 0.4326, 0.04753), (0.1525, 0.4326, -0.04753), (0.1293, 0.4559, -0.1354), (0.08664, 0.4985, -0.2025), (0.08404, 0.3822, -1.045e-08), (0.1225, 0.5851, 0.2025), (0.1828, 0.5851, 0.1354), (0.2156, 0.5851, 0.04753), (0.2156, 0.5851, -0.04753), (0.1828, 0.5851, -0.1354), (0.1225, 0.5851, -0.2025), (0.05133, 0.5851, -0.2372), (0.08132, 0.5514, 0.2242), (0.08132, 0.5514, -0.2242), (0.1435, 0.5257, -0.1723), (0.1875, 0.5075, -0.09324), (0.2029, 0.5011, -1.045e-08), (0.1875, 0.5075, 0.09324), (0.1435, 0.5257, 0.1723), (0.08664, 0.6718, 0.2025), (0.1293, 0.7144, 0.1354), (0.1525, 0.7376, 0.04753), (0.1525, 0.7376, -0.04753), (0.1293, 0.7144, -0.1354), (0.08664, 0.6718, -0.2025), (0.1435, 0.6445, -0.1723), (0.1875, 0.6628, -0.09324), (0.2029, 0.6692, -1.045e-08), (0.1875, 0.6628, 0.09324), (0.1435, 0.6445, 0.1723), (0.08132, 0.6188, 0.2242), (0.08132, 0.6188, -0.2242), (1.397e-09, 0.7076, 0.2025), (6.912e-09, 0.7679, 0.1354), (8.702e-09, 0.8007, 0.04753), (8.149e-09, 0.8007, -0.04753), (7.334e-09, 0.7679, -0.1354), (1.048e-09, 0.7076, -0.2025), (0.03368, 0.6664, -0.2242), (0.05943, 0.7286, -0.1723), (0.07765, 0.7726, -0.09324), (0.08404, 0.788, -1.045e-08), (0.07765, 0.7726, 0.09324), (0.05943, 0.7286, 0.1723), (0.03368, 0.6664, 0.2242), (-0.08664, 0.6718, 0.2025), (-0.1293, 0.7144, 0.1354), (-0.1525, 0.7376, 0.04753), (-0.1525, 0.7376, -0.04753), (-0.1293, 0.7144, -0.1354), (-0.08664, 0.6718, -0.2025), (-0.07765, 0.7726, -0.09324), (-0.08404, 0.788, -1.045e-08), (-0.07765, 0.7726, 0.09324), (-0.05943, 0.7286, 0.1723), (-0.03368, 0.6664, 0.2242), (-0.03368, 0.6664, -0.2242), (-0.05943, 0.7286, -0.1723), (-0.1225, 0.5851, 0.2025), (-0.1828, 0.5851, 0.1354), (-0.2156, 0.5851, 0.04753), (-0.2156, 0.5851, -0.04753), (-0.1828, 0.5851, -0.1354), (-0.1225, 0.5851, -0.2025), (-0.08132, 0.6188, -0.2242), (-0.1435, 0.6445, -0.1723), (-0.1875, 0.6628, -0.09324), (-0.2029, 0.6692, -1.045e-08), (-0.1875, 0.6628, 0.09324), (-0.1435, 0.6445, 0.1723), (-0.08132, 0.6188, 0.2242), (-0.08664, 0.4985, 0.2025), (-0.1293, 0.4559, 0.1354), (-0.1525, 0.4326, 0.04753), (-0.1525, 0.4326, -0.04753), (-0.1293, 0.4559, -0.1354), (-0.08664, 0.4985, -0.2025), (-0.2029, 0.5011, -1.045e-08), (-0.1875, 0.5075, 0.09324), (-0.1435, 0.5257, 0.1723), (-0.08132, 0.5514, 0.2242), (-0.08132, 0.5514, -0.2242), (-0.1435, 0.5257, -0.1723), (-0.1875, 0.5075, -0.09324), (-1.746e-09, 0.4626, 0.2025), (-4.118e-09, 0.4023, 0.1354), (-4.482e-09, 0.4023, -0.1354), (3.492e-10, 0.4626, -0.2025), (-0.03368, 0.5038, -0.2242), (-0.05943, 0.4416, -0.1723), (-0.07765, 0.3977, -0.09324), (-0.07765, 0.3977, 0.09324), (-0.05943, 0.4416, 0.1723), (-0.03368, 0.5038, 0.2242), (-1.048e-08, 0.5338, 0.2372), (-1.222e-09, 0.3695, 0.04753), (-5.821e-10, 0.3695, -0.04753), (4.657e-10, 0.5338, -0.2372), (0.03629, 0.5488, -0.2372), (0.03368, 0.5038, -0.2242), (0.05943, 0.4416, -0.1723), (0.07765, 0.3977, -0.09324), (0.07765, 0.3977, 0.09324), (0.05943, 0.4416, 0.1723), (0.03368, 0.5038, 0.2242), (0.05133, 0.5851, 0.2372), (0.03629, 0.6214, 0.2372), (0.03629, 0.6214, -0.2372), (-9.866e-09, 0.6364, 0.2372), (7.276e-10, 0.6364, -0.2372), (-0.03629, 0.6214, 0.2372), (-0.03629, 0.6214, -0.2372), (-0.05133, 0.5851, 0.2372), (-0.05133, 0.5851, -0.2372), (-0.03629, 0.5488, 0.2372), (-0.03629, 0.5488, -0.2372), (-0.08404, 0.3822, -1.045e-08), (0.2848, 0.6652, -0.234), (0.2752, 0.6331, -0.1213), (0.2023, 0.6652, -0.03487), (0.2363, 0.6798, -0.1374), (0.2269, 0.6652, -0.234), (0.1613, 0.6652, -0.07581), (0.1975, 0.6331, -0.1535), (0.2269, 0.601, -0.234), (0.1613, 0.601, -0.07581), (0.2363, 0.5864, -0.1374), (0.2848, 0.601, -0.234), (0.2023, 0.601, -0.03487), (0.1158, 0.6331, 0.03802), (0.003155, 0.6652, 0.04761), (0.09973, 0.6798, -0.0008386), (0.003155, 0.6652, -0.01029), (0.08364, 0.6331, -0.0397), (0.003155, 0.601, -0.01029), (0.09973, 0.5864, -0.0008386), (0.003155, 0.601, 0.04761), (-0.1095, 0.6331, 0.03802), (-0.196, 0.6652, -0.03487), (-0.09342, 0.6798, -0.0008386), (-0.155, 0.6652, -0.07581), (-0.07733, 0.6331, -0.0397), (-0.155, 0.601, -0.07581), (-0.09342, 0.5864, -0.0008386), (-0.196, 0.601, -0.03487), (-0.2689, 0.6331, -0.1213), (-0.2785, 0.6652, -0.234), (-0.23, 0.6798, -0.1374), (-0.2206, 0.6652, -0.234), (-0.1911, 0.6331, -0.1535), (-0.2206, 0.601, -0.234), (-0.23, 0.5864, -0.1374), (-0.2785, 0.601, -0.234), (-0.2689, 0.6331, -0.3467), (-0.196, 0.6652, -0.4331), (-0.23, 0.6798, -0.3306), (-0.155, 0.6652, -0.3922), (-0.1911, 0.6331, -0.3145), (-0.155, 0.601, -0.3922), (-0.23, 0.5864, -0.3306), (-0.196, 0.601, -0.4331), (-0.1095, 0.6331, -0.506), (0.003155, 0.6652, -0.5156), (-0.09342, 0.6798, -0.4672), (0.003155, 0.6652, -0.4577), (-0.07733, 0.6331, -0.4283), (0.003155, 0.601, -0.4577), (-0.09342, 0.5864, -0.4672), (0.003155, 0.601, -0.5156), (0.1158, 0.6331, -0.506), (0.2023, 0.6652, -0.4331), (0.09973, 0.6798, -0.4672), (0.1613, 0.6652, -0.3922), (0.08364, 0.6331, -0.4283), (0.1613, 0.601, -0.3922), (0.09973, 0.5864, -0.4672), (0.2023, 0.601, -0.4331), (0.2752, 0.6331, -0.3467), (0.2363, 0.6798, -0.3306), (0.1975, 0.6331, -0.3145), (0.2363, 0.5864, -0.3306), (0.04688, 0.4719, -0.2025), (0.08242, 0.3861, -0.04753), (0.06987, 0.4164, 0.1354), (0.02286, 0.5299, 0.2354), (0.02286, 0.5299, -0.2354), (0.06987, 0.4164, -0.1354), (0.08242, 0.3861, 0.04753), (0.04688, 0.4719, 0.2025), (0.05519, 0.5623, 0.2354), (0.05519, 0.5623, -0.2354), (0.1687, 0.5152, -0.1354), (0.199, 0.5027, 0.04753), (0.1132, 0.5382, 0.2025), (0.1132, 0.5382, -0.2025), (0.199, 0.5027, -0.04753), (0.1687, 0.5152, 0.1354), (0.1687, 0.655, -0.1354), (0.199, 0.6675, 0.04753), (0.1132, 0.632, 0.2025), (0.1132, 0.632, -0.2025), (0.199, 0.6675, -0.04753), (0.1687, 0.655, 0.1354), (0.05519, 0.608, 0.2354), (0.05519, 0.608, -0.2354), (0.04688, 0.6983, -0.2025), (0.08242, 0.7841, -0.04753), (0.06987, 0.7538, 0.1354), (0.02286, 0.6403, 0.2354), (0.02286, 0.6403, -0.2354), (0.06987, 0.7538, -0.1354), (0.08242, 0.7841, 0.04753), (0.04688, 0.6983, 0.2025), (-0.08242, 0.7841, -0.04753), (-0.06987, 0.7538, 0.1354), (-0.02286, 0.6403, 0.2354), (-0.02286, 0.6403, -0.2354), (-0.06987, 0.7538, -0.1354), (-0.08242, 0.7841, 0.04753), (-0.04688, 0.6983, 0.2025), (-0.04688, 0.6983, -0.2025), (-0.05519, 0.608, -0.2354), (-0.1687, 0.655, -0.1354), (-0.199, 0.6675, 0.04753), (-0.1132, 0.632, 0.2025), (-0.1132, 0.632, -0.2025), (-0.199, 0.6675, -0.04753), (-0.1687, 0.655, 0.1354), (-0.05519, 0.608, 0.2354), (-0.199, 0.5027, 0.04753), (-0.1132, 0.5382, 0.2025), (-0.1132, 0.5382, -0.2025), (-0.199, 0.5027, -0.04753), (-0.1687, 0.5152, 0.1354), (-0.05519, 0.5623, 0.2354), (-0.05519, 0.5623, -0.2354), (-0.1687, 0.5152, -0.1354), (-0.04688, 0.4719, -0.2025), (-0.08242, 0.3861, -0.04753), (-0.06987, 0.4164, 0.1354), (-0.02286, 0.5299, 0.2354), (-0.02286, 0.5299, -0.2354), (-0.06987, 0.4164, -0.1354), (-0.08242, 0.3861, 0.04753), (-0.04688, 0.4719, 0.2025), (0.263, 0.6652, -0.1264), (0.2096, 0.6652, -0.1485), (0.2096, 0.601, -0.1485), (0.263, 0.601, -0.1264), (0.1108, 0.6652, 0.02588), (0.08867, 0.6652, -0.02756), (0.08867, 0.601, -0.02756), (0.1108, 0.601, 0.02588), (-0.1045, 0.6652, 0.02588), (-0.08236, 0.6652, -0.02756), (-0.08236, 0.601, -0.02756), (-0.1045, 0.601, 0.02588), (-0.2567, 0.6652, -0.1264), (-0.2033, 0.6652, -0.1485), (-0.2033, 0.601, -0.1485), (-0.2567, 0.601, -0.1264), (-0.2567, 0.6652, -0.3416), (-0.2033, 0.6652, -0.3195), (-0.2033, 0.601, -0.3195), (-0.2567, 0.601, -0.3416), (-0.1045, 0.6652, -0.4939), (-0.08236, 0.6652, -0.4404), (-0.08236, 0.601, -0.4404), (-0.1045, 0.601, -0.4939), (0.1108, 0.6652, -0.4939), (0.08867, 0.6652, -0.4404), (0.08867, 0.601, -0.4404), (0.1108, 0.601, -0.4939), (0.263, 0.6652, -0.3416), (0.2096, 0.6652, -0.3195), (0.2096, 0.601, -0.3195), (0.263, 0.601, -0.3416)], [], [(57, 180, 274, 192), (180, 56, 193, 274), (274, 193, 7, 96), (192, 274, 96, 8), (55, 189, 275, 194), (189, 0, 97, 275), (275, 97, 5, 94), (194, 275, 94, 6), (54, 178, 276, 195), (178, 53, 196, 276), (276, 196, 3, 92), (195, 276, 92, 4), (52, 187, 277, 197), (1, 90, 277, 187), (2, 197, 277, 90), (16, 190, 278, 191), (57, 192, 278, 190), (8, 191, 278, 192), (56, 179, 279, 193), (179, 55, 194, 279), (279, 194, 6, 95), (193, 279, 95, 7), (0, 188, 280, 97), (188, 54, 195, 280), (280, 195, 4, 93), (97, 280, 93, 5), (53, 177, 281, 196), (177, 52, 197, 281), (281, 197, 2, 91), (196, 281, 91, 3), (2, 90, 282, 105), (1, 198, 282, 90), (9, 105, 282, 198), (16, 191, 283, 104), (8, 106, 283, 191), (15, 104, 283, 106), (7, 95, 284, 107), (95, 6, 108, 284), (284, 108, 13, 102), (107, 284, 102, 14), (5, 93, 285, 109), (93, 4, 110, 285), (285, 110, 11, 100), (109, 285, 100, 12), (3, 91, 286, 111), (91, 2, 105, 286), (286, 105, 9, 98), (111, 286, 98, 10), (8, 96, 287, 106), (96, 7, 107, 287), (287, 107, 14, 103), (106, 287, 103, 15), (6, 94, 288, 108), (94, 5, 109, 288), (288, 109, 12, 101), (108, 288, 101, 13), (4, 92, 289, 110), (92, 3, 111, 289), (289, 111, 10, 99), (110, 289, 99, 11), (14, 102, 290, 118), (102, 13, 119, 290), (290, 119, 21, 116), (118, 290, 116, 22), (12, 100, 291, 120), (100, 11, 121, 291), (291, 121, 19, 114), (120, 291, 114, 20), (10, 98, 292, 122), (98, 9, 123, 292), (292, 123, 17, 112), (122, 292, 112, 18), (15, 103, 293, 124), (103, 14, 118, 293), (293, 118, 22, 117), (124, 293, 117, 23), (13, 101, 294, 119), (101, 12, 120, 294), (294, 120, 20, 115), (119, 294, 115, 21), (11, 99, 295, 121), (99, 10, 122, 295), (295, 122, 18, 113), (121, 295, 113, 19), (9, 198, 296, 123), (1, 199, 296, 198), (17, 123, 296, 199), (16, 104, 297, 200), (15, 124, 297, 104), (23, 200, 297, 124), (23, 117, 298, 131), (117, 22, 132, 298), (298, 132, 29, 130), (131, 298, 130, 30), (21, 115, 299, 133), (115, 20, 134, 299), (299, 134, 27, 128), (133, 299, 128, 28), (19, 113, 300, 135), (113, 18, 136, 300), (300, 136, 25, 126), (135, 300, 126, 26), (17, 199, 301, 137), (1, 201, 301, 199), (24, 137, 301, 201), (16, 200, 302, 202), (23, 131, 302, 200), (30, 202, 302, 131), (22, 116, 303, 132), (116, 21, 133, 303), (303, 133, 28, 129), (132, 303, 129, 29), (20, 114, 304, 134), (114, 19, 135, 304), (304, 135, 26, 127), (134, 304, 127, 27), (18, 112, 305, 136), (112, 17, 137, 305), (305, 137, 24, 125), (136, 305, 125, 25), (28, 128, 306, 144), (128, 27, 145, 306), (306, 145, 34, 141), (144, 306, 141, 35), (26, 126, 307, 146), (126, 25, 147, 307), (307, 147, 32, 139), (146, 307, 139, 33), (24, 201, 308, 148), (1, 203, 308, 201), (31, 148, 308, 203), (16, 202, 309, 204), (30, 149, 309, 202), (37, 204, 309, 149), (29, 129, 310, 150), (129, 28, 144, 310), (310, 144, 35, 142), (150, 310, 142, 36), (27, 127, 311, 145), (127, 26, 146, 311), (311, 146, 33, 140), (145, 311, 140, 34), (25, 125, 312, 147), (125, 24, 148, 312), (312, 148, 31, 138), (147, 312, 138, 32), (30, 130, 313, 149), (130, 29, 150, 313), (313, 150, 36, 143), (149, 313, 143, 37), (16, 204, 314, 206), (37, 157, 314, 204), (44, 206, 314, 157), (36, 142, 315, 158), (142, 35, 159, 315), (315, 159, 42, 155), (158, 315, 155, 43), (34, 140, 316, 160), (140, 33, 161, 316), (316, 161, 40, 153), (160, 316, 153, 41), (32, 138, 317, 162), (138, 31, 163, 317), (317, 163, 38, 151), (162, 317, 151, 39), (37, 143, 318, 157), (143, 36, 158, 318), (318, 158, 43, 156), (157, 318, 156, 44), (35, 141, 319, 159), (141, 34, 160, 319), (319, 160, 41, 154), (159, 319, 154, 42), (33, 139, 320, 161), (139, 32, 162, 320), (320, 162, 39, 152), (161, 320, 152, 40), (31, 203, 321, 163), (1, 205, 321, 203), (38, 163, 321, 205), (41, 153, 322, 170), (153, 40, 171, 322), (322, 171, 47, 166), (170, 322, 166, 48), (39, 151, 323, 172), (151, 38, 173, 323), (323, 173, 45, 164), (172, 323, 164, 46), (44, 156, 324, 174), (156, 43, 175, 324), (324, 175, 50, 169), (174, 324, 169, 51), (42, 154, 325, 176), (154, 41, 170, 325), (325, 170, 48, 167), (176, 325, 167, 49), (40, 152, 326, 171), (152, 39, 172, 326), (326, 172, 46, 165), (171, 326, 165, 47), (38, 205, 327, 173), (1, 207, 327, 205), (45, 173, 327, 207), (16, 206, 328, 208), (44, 174, 328, 206), (51, 208, 328, 174), (43, 155, 329, 175), (155, 42, 176, 329), (329, 176, 49, 168), (175, 329, 168, 50), (51, 169, 330, 181), (169, 50, 182, 330), (330, 182, 56, 180), (181, 330, 180, 57), (49, 167, 331, 183), (167, 48, 209, 331), (331, 209, 0, 189), (183, 331, 189, 55), (47, 165, 332, 184), (165, 46, 185, 332), (332, 185, 53, 178), (184, 332, 178, 54), (45, 207, 333, 186), (1, 187, 333, 207), (52, 186, 333, 187), (16, 208, 334, 190), (51, 181, 334, 208), (57, 190, 334, 181), (50, 168, 335, 182), (168, 49, 183, 335), (335, 183, 55, 179), (182, 335, 179, 56), (48, 166, 336, 209), (166, 47, 184, 336), (336, 184, 54, 188), (209, 336, 188, 0), (46, 164, 337, 185), (164, 45, 186, 337), (337, 186, 52, 177), (185, 337, 177, 53), (58, 211, 338, 210), (211, 62, 212, 338), (338, 212, 63, 213), (210, 338, 213, 59), (59, 213, 339, 214), (213, 63, 215, 339), (339, 215, 64, 216), (214, 339, 216, 60), (60, 216, 340, 217), (216, 64, 218, 340), (340, 218, 65, 219), (217, 340, 219, 61), (61, 219, 341, 220), (219, 65, 221, 341), (341, 221, 62, 211), (220, 341, 211, 58), (62, 222, 342, 212), (222, 66, 223, 342), (342, 223, 67, 224), (212, 342, 224, 63), (63, 224, 343, 215), (224, 67, 225, 343), (343, 225, 68, 226), (215, 343, 226, 64), (64, 226, 344, 218), (226, 68, 227, 344), (344, 227, 69, 228), (218, 344, 228, 65), (65, 228, 345, 221), (228, 69, 229, 345), (345, 229, 66, 222), (221, 345, 222, 62), (66, 230, 346, 223), (230, 70, 231, 346), (346, 231, 71, 232), (223, 346, 232, 67), (67, 232, 347, 225), (232, 71, 233, 347), (347, 233, 72, 234), (225, 347, 234, 68), (68, 234, 348, 227), (234, 72, 235, 348), (348, 235, 73, 236), (227, 348, 236, 69), (69, 236, 349, 229), (236, 73, 237, 349), (349, 237, 70, 230), (229, 349, 230, 66), (70, 238, 350, 231), (238, 74, 239, 350), (350, 239, 75, 240), (231, 350, 240, 71), (71, 240, 351, 233), (240, 75, 241, 351), (351, 241, 76, 242), (233, 351, 242, 72), (72, 242, 352, 235), (242, 76, 243, 352), (352, 243, 77, 244), (235, 352, 244, 73), (73, 244, 353, 237), (244, 77, 245, 353), (353, 245, 74, 238), (237, 353, 238, 70), (74, 246, 354, 239), (246, 78, 247, 354), (354, 247, 79, 248), (239, 354, 248, 75), (75, 248, 355, 241), (248, 79, 249, 355), (355, 249, 80, 250), (241, 355, 250, 76), (76, 250, 356, 243), (250, 80, 251, 356), (356, 251, 81, 252), (243, 356, 252, 77), (77, 252, 357, 245), (252, 81, 253, 357), (357, 253, 78, 246), (245, 357, 246, 74), (78, 254, 358, 247), (254, 82, 255, 358), (358, 255, 83, 256), (247, 358, 256, 79), (79, 256, 359, 249), (256, 83, 257, 359), (359, 257, 84, 258), (249, 359, 258, 80), (80, 258, 360, 251), (258, 84, 259, 360), (360, 259, 85, 260), (251, 360, 260, 81), (81, 260, 361, 253), (260, 85, 261, 361), (361, 261, 82, 254), (253, 361, 254, 78), (82, 262, 362, 255), (262, 86, 263, 362), (362, 263, 87, 264), (255, 362, 264, 83), (83, 264, 363, 257), (264, 87, 265, 363), (363, 265, 88, 266), (257, 363, 266, 84), (84, 266, 364, 259), (266, 88, 267, 364), (364, 267, 89, 268), (259, 364, 268, 85), (85, 268, 365, 261), (268, 89, 269, 365), (365, 269, 86, 262), (261, 365, 262, 82), (86, 270, 366, 263), (270, 58, 210, 366), (366, 210, 59, 271), (263, 366, 271, 87), (87, 271, 367, 265), (271, 59, 214, 367), (367, 214, 60, 272), (265, 367, 272, 88), (88, 272, 368, 267), (272, 60, 217, 368), (368, 217, 61, 273), (267, 368, 273, 89), (89, 273, 369, 269), (273, 61, 220, 369), (369, 220, 58, 270), (269, 369, 270, 86), (427, 562, 644, 550), (550, 644, 563, 426), (644, 466, 377, 563), (562, 378, 466, 644), (425, 564, 645, 559), (559, 645, 467, 370), (645, 464, 375, 467), (564, 376, 464, 645), (424, 565, 646, 548), (548, 646, 566, 423), (646, 462, 373, 566), (565, 374, 462, 646), (422, 567, 647, 557), (371, 557, 647, 460), (372, 460, 647, 567), (386, 561, 648, 560), (427, 560, 648, 562), (378, 562, 648, 561), (426, 563, 649, 549), (549, 649, 564, 425), (649, 465, 376, 564), (563, 377, 465, 649), (370, 467, 650, 558), (558, 650, 565, 424), (650, 463, 374, 565), (467, 375, 463, 650), (423, 566, 651, 547), (547, 651, 567, 422), (651, 461, 372, 567), (566, 373, 461, 651), (372, 475, 652, 460), (371, 460, 652, 568), (379, 568, 652, 475), (386, 474, 653, 561), (378, 561, 653, 476), (385, 476, 653, 474), (377, 477, 654, 465), (465, 654, 478, 376), (654, 472, 383, 478), (477, 384, 472, 654), (375, 479, 655, 463), (463, 655, 480, 374), (655, 470, 381, 480), (479, 382, 470, 655), (373, 481, 656, 461), (461, 656, 475, 372), (656, 468, 379, 475), (481, 380, 468, 656), (378, 476, 657, 466), (466, 657, 477, 377), (657, 473, 384, 477), (476, 385, 473, 657), (376, 478, 658, 464), (464, 658, 479, 375), (658, 471, 382, 479), (478, 383, 471, 658), (374, 480, 659, 462), (462, 659, 481, 373), (659, 469, 380, 481), (480, 381, 469, 659), (384, 488, 660, 472), (472, 660, 489, 383), (660, 486, 391, 489), (488, 392, 486, 660), (382, 490, 661, 470), (470, 661, 491, 381), (661, 484, 389, 491), (490, 390, 484, 661), (380, 492, 662, 468), (468, 662, 493, 379), (662, 482, 387, 493), (492, 388, 482, 662), (385, 494, 663, 473), (473, 663, 488, 384), (663, 487, 392, 488), (494, 393, 487, 663), (383, 489, 664, 471), (471, 664, 490, 382), (664, 485, 390, 490), (489, 391, 485, 664), (381, 491, 665, 469), (469, 665, 492, 380), (665, 483, 388, 492), (491, 389, 483, 665), (379, 493, 666, 568), (371, 568, 666, 569), (387, 569, 666, 493), (386, 570, 667, 474), (385, 474, 667, 494), (393, 494, 667, 570), (393, 501, 668, 487), (487, 668, 502, 392), (668, 500, 399, 502), (501, 400, 500, 668), (391, 503, 669, 485), (485, 669, 504, 390), (669, 498, 397, 504), (503, 398, 498, 669), (389, 505, 670, 483), (483, 670, 506, 388), (670, 496, 395, 506), (505, 396, 496, 670), (387, 507, 671, 569), (371, 569, 671, 571), (394, 571, 671, 507), (386, 572, 672, 570), (393, 570, 672, 501), (400, 501, 672, 572), (392, 502, 673, 486), (486, 673, 503, 391), (673, 499, 398, 503), (502, 399, 499, 673), (390, 504, 674, 484), (484, 674, 505, 389), (674, 497, 396, 505), (504, 397, 497, 674), (388, 506, 675, 482), (482, 675, 507, 387), (675, 495, 394, 507), (506, 395, 495, 675), (398, 514, 676, 498), (498, 676, 515, 397), (676, 511, 404, 515), (514, 405, 511, 676), (396, 516, 677, 496), (496, 677, 517, 395), (677, 509, 402, 517), (516, 403, 509, 677), (394, 518, 678, 571), (371, 571, 678, 573), (401, 573, 678, 518), (386, 574, 679, 572), (400, 572, 679, 519), (407, 519, 679, 574), (399, 520, 680, 499), (499, 680, 514, 398), (680, 512, 405, 514), (520, 406, 512, 680), (397, 515, 681, 497), (497, 681, 516, 396), (681, 510, 403, 516), (515, 404, 510, 681), (395, 517, 682, 495), (495, 682, 518, 394), (682, 508, 401, 518), (517, 402, 508, 682), (400, 519, 683, 500), (500, 683, 520, 399), (683, 513, 406, 520), (519, 407, 513, 683), (386, 576, 684, 574), (407, 574, 684, 527), (414, 527, 684, 576), (406, 528, 685, 512), (512, 685, 529, 405), (685, 525, 412, 529), (528, 413, 525, 685), (404, 530, 686, 510), (510, 686, 531, 403), (686, 523, 410, 531), (530, 411, 523, 686), (402, 532, 687, 508), (508, 687, 533, 401), (687, 521, 408, 533), (532, 409, 521, 687), (407, 527, 688, 513), (513, 688, 528, 406), (688, 526, 413, 528), (527, 414, 526, 688), (405, 529, 689, 511), (511, 689, 530, 404), (689, 524, 411, 530), (529, 412, 524, 689), (403, 531, 690, 509), (509, 690, 532, 402), (690, 522, 409, 532), (531, 410, 522, 690), (401, 533, 691, 573), (371, 573, 691, 575), (408, 575, 691, 533), (411, 540, 692, 523), (523, 692, 541, 410), (692, 536, 417, 541), (540, 418, 536, 692), (409, 542, 693, 521), (521, 693, 543, 408), (693, 534, 415, 543), (542, 416, 534, 693), (414, 544, 694, 526), (526, 694, 545, 413), (694, 539, 420, 545), (544, 421, 539, 694), (412, 546, 695, 524), (524, 695, 540, 411), (695, 537, 418, 540), (546, 419, 537, 695), (410, 541, 696, 522), (522, 696, 542, 409), (696, 535, 416, 542), (541, 417, 535, 696), (408, 543, 697, 575), (371, 575, 697, 577), (415, 577, 697, 543), (386, 578, 698, 576), (414, 576, 698, 544), (421, 544, 698, 578), (413, 545, 699, 525), (525, 699, 546, 412), (699, 538, 419, 546), (545, 420, 538, 699), (421, 551, 700, 539), (539, 700, 552, 420), (700, 550, 426, 552), (551, 427, 550, 700), (419, 553, 701, 537), (537, 701, 579, 418), (701, 559, 370, 579), (553, 425, 559, 701), (417, 554, 702, 535), (535, 702, 555, 416), (702, 548, 423, 555), (554, 424, 548, 702), (415, 556, 703, 577), (371, 577, 703, 557), (422, 557, 703, 556), (386, 560, 704, 578), (421, 578, 704, 551), (427, 551, 704, 560), (420, 552, 705, 538), (538, 705, 553, 419), (705, 549, 425, 553), (552, 426, 549, 705), (418, 579, 706, 536), (536, 706, 554, 417), (706, 558, 424, 554), (579, 370, 558, 706), (416, 555, 707, 534), (534, 707, 556, 415), (707, 547, 422, 556), (555, 423, 547, 707), (428, 580, 708, 581), (581, 708, 582, 432), (708, 583, 433, 582), (580, 429, 583, 708), (429, 584, 709, 583), (583, 709, 585, 433), (709, 586, 434, 585), (584, 430, 586, 709), (430, 587, 710, 586), (586, 710, 588, 434), (710, 589, 435, 588), (587, 431, 589, 710), (431, 590, 711, 589), (589, 711, 591, 435), (711, 581, 432, 591), (590, 428, 581, 711), (432, 582, 712, 592), (592, 712, 593, 436), (712, 594, 437, 593), (582, 433, 594, 712), (433, 585, 713, 594), (594, 713, 595, 437), (713, 596, 438, 595), (585, 434, 596, 713), (434, 588, 714, 596), (596, 714, 597, 438), (714, 598, 439, 597), (588, 435, 598, 714), (435, 591, 715, 598), (598, 715, 599, 439), (715, 592, 436, 599), (591, 432, 592, 715), (436, 593, 716, 600), (600, 716, 601, 440), (716, 602, 441, 601), (593, 437, 602, 716), (437, 595, 717, 602), (602, 717, 603, 441), (717, 604, 442, 603), (595, 438, 604, 717), (438, 597, 718, 604), (604, 718, 605, 442), (718, 606, 443, 605), (597, 439, 606, 718), (439, 599, 719, 606), (606, 719, 607, 443), (719, 600, 440, 607), (599, 436, 600, 719), (440, 601, 720, 608), (608, 720, 609, 444), (720, 610, 445, 609), (601, 441, 610, 720), (441, 603, 721, 610), (610, 721, 611, 445), (721, 612, 446, 611), (603, 442, 612, 721), (442, 605, 722, 612), (612, 722, 613, 446), (722, 614, 447, 613), (605, 443, 614, 722), (443, 607, 723, 614), (614, 723, 615, 447), (723, 608, 444, 615), (607, 440, 608, 723), (444, 609, 724, 616), (616, 724, 617, 448), (724, 618, 449, 617), (609, 445, 618, 724), (445, 611, 725, 618), (618, 725, 619, 449), (725, 620, 450, 619), (611, 446, 620, 725), (446, 613, 726, 620), (620, 726, 621, 450), (726, 622, 451, 621), (613, 447, 622, 726), (447, 615, 727, 622), (622, 727, 623, 451), (727, 616, 448, 623), (615, 444, 616, 727), (448, 617, 728, 624), (624, 728, 625, 452), (728, 626, 453, 625), (617, 449, 626, 728), (449, 619, 729, 626), (626, 729, 627, 453), (729, 628, 454, 627), (619, 450, 628, 729), (450, 621, 730, 628), (628, 730, 629, 454), (730, 630, 455, 629), (621, 451, 630, 730), (451, 623, 731, 630), (630, 731, 631, 455), (731, 624, 452, 631), (623, 448, 624, 731), (452, 625, 732, 632), (632, 732, 633, 456), (732, 634, 457, 633), (625, 453, 634, 732), (453, 627, 733, 634), (634, 733, 635, 457), (733, 636, 458, 635), (627, 454, 636, 733), (454, 629, 734, 636), (636, 734, 637, 458), (734, 638, 459, 637), (629, 455, 638, 734), (455, 631, 735, 638), (638, 735, 639, 459), (735, 632, 456, 639), (631, 452, 632, 735), (456, 633, 736, 640), (640, 736, 580, 428), (736, 641, 429, 580), (633, 457, 641, 736), (457, 635, 737, 641), (641, 737, 584, 429), (737, 642, 430, 584), (635, 458, 642, 737), (458, 637, 738, 642), (642, 738, 587, 430), (738, 643, 431, 587), (637, 459, 643, 738), (459, 639, 739, 643), (643, 739, 590, 431), (739, 640, 428, 590), (639, 456, 640, 739)])
me_sphere_001.polygons.foreach_set('use_smooth', [True] * 736)
_uv = me_sphere_001.uv_layers.new(name='UVMap')
_uv.uv.foreach_set('vector', [0.75, 0.08333, 0.75, 0.1843, 0.6875, 0.1863, 0.6875, 0.1227, 0.75, 0.1843, 0.75, 0.25, 0.6875, 0.25, 0.6875, 0.1863, 0.6875, 0.1863, 0.6875, 0.25, 0.625, 0.25, 0.625, 0.1843, 0.6875, 0.1227, 0.6875, 0.1863, 0.625, 0.1843, 0.625, 0.08333, 0.75, 0.375, 0.75, 0.4375, 0.6875, 0.4375, 0.6875, 0.375, 0.75, 0.4375, 0.75, 0.5, 0.6875, 0.5, 0.6875, 0.4375, 0.6875, 0.4375, 0.6875, 0.5, 0.625, 0.5, 0.625, 0.4375, 0.6875, 0.375, 0.6875, 0.4375, 0.625, 0.4375, 0.625, 0.375, 0.75, 0.625, 0.75, 0.6875, 0.6875, 0.6875, 0.6875, 0.625, 0.75, 0.6875, 0.75, 0.75, 0.6875, 0.75, 0.6875, 0.6875, 0.6875, 0.6875, 0.6875, 0.75, 0.625, 0.75, 0.625, 0.6875, 0.6875, 0.625, 0.6875, 0.6875, 0.625, 0.6875, 0.625, 0.625, 0.75, 0.9167, 0.7188, 0.9427, 0.6875, 0.9184, 0.6875, 0.8773, 0.6875, 1.0, 0.6563, 0.9427, 0.6875, 0.9184, 0.7188, 0.9427, 0.625, 0.9167, 0.6875, 0.8773, 0.6875, 0.9184, 0.6563, 0.9427, 0.6875, 0.0, 0.7188, 0.05729, 0.6875, 0.0816, 0.6563, 0.05729, 0.75, 0.08333, 0.6875, 0.1227, 0.6875, 0.0816, 0.7188, 0.05729, 0.625, 0.08333, 0.6563, 0.05729, 0.6875, 0.0816, 0.6875, 0.1227, 0.75, 0.25, 0.75, 0.3125, 0.6875, 0.3125, 0.6875, 0.25, 0.75, 0.3125, 0.75, 0.375, 0.6875, 0.375, 0.6875, 0.3125, 0.6875, 0.3125, 0.6875, 0.375, 0.625, 0.375, 0.625, 0.3125, 0.6875, 0.25, 0.6875, 0.3125, 0.625, 0.3125, 0.625, 0.25, 0.75, 0.5, 0.75, 0.5625, 0.6875, 0.5625, 0.6875, 0.5, 0.75, 0.5625, 0.75, 0.625, 0.6875, 0.625, 0.6875, 0.5625, 0.6875, 0.5625, 0.6875, 0.625, 0.625, 0.625, 0.625, 0.5625, 0.6875, 0.5, 0.6875, 0.5625, 0.625, 0.5625, 0.625, 0.5, 0.75, 0.75, 0.75, 0.8157, 0.6875, 0.8137, 0.6875, 0.75, 0.75, 0.8157, 0.75, 0.9167, 0.6875, 0.8773, 0.6875, 0.8137, 0.6875, 0.8137, 0.6875, 0.8773, 0.625, 0.9167, 0.625, 0.8157, 0.6875, 0.75, 0.6875, 0.8137, 0.625, 0.8157, 0.625, 0.75, 0.625, 0.9167, 0.5938, 0.9427, 0.5625, 0.9184, 0.5625, 0.8773, 0.5625, 1.0, 0.5313, 0.9427, 0.5625, 0.9184, 0.5938, 0.9427, 0.5, 0.9167, 0.5625, 0.8773, 0.5625, 0.9184, 0.5313, 0.9427, 0.5625, 0.0, 0.5938, 0.05729, 0.5625, 0.0816, 0.5313, 0.05729, 0.625, 0.08333, 0.5625, 0.1227, 0.5625, 0.0816, 0.5938, 0.05729, 0.5, 0.08333, 0.5313, 0.05729, 0.5625, 0.0816, 0.5625, 0.1227, 0.625, 0.25, 0.625, 0.3125, 0.5625, 0.3125, 0.5625, 0.25, 0.625, 0.3125, 0.625, 0.375, 0.5625, 0.375, 0.5625, 0.3125, 0.5625, 0.3125, 0.5625, 0.375, 0.5, 0.375, 0.5, 0.3125, 0.5625, 0.25, 0.5625, 0.3125, 0.5, 0.3125, 0.5, 0.25, 0.625, 0.5, 0.625, 0.5625, 0.5625, 0.5625, 0.5625, 0.5, 0.625, 0.5625, 0.625, 0.625, 0.5625, 0.625, 0.5625, 0.5625, 0.5625, 0.5625, 0.5625, 0.625, 0.5, 0.625, 0.5, 0.5625, 0.5625, 0.5, 0.5625, 0.5625, 0.5, 0.5625, 0.5, 0.5, 0.625, 0.75, 0.625, 0.8157, 0.5625, 0.8137, 0.5625, 0.75, 0.625, 0.8157, 0.625, 0.9167, 0.5625, 0.8773, 0.5625, 0.8137, 0.5625, 0.8137, 0.5625, 0.8773, 0.5, 0.9167, 0.5, 0.8157, 0.5625, 0.75, 0.5625, 0.8137, 0.5, 0.8157, 0.5, 0.75, 0.625, 0.08333, 0.625, 0.1843, 0.5625, 0.1863, 0.5625, 0.1227, 0.625, 0.1843, 0.625, 0.25, 0.5625, 0.25, 0.5625, 0.1863, 0.5625, 0.1863, 0.5625, 0.25, 0.5, 0.25, 0.5, 0.1843, 0.5625, 0.1227, 0.5625, 0.1863, 0.5, 0.1843, 0.5, 0.08333, 0.625, 0.375, 0.625, 0.4375, 0.5625, 0.4375, 0.5625, 0.375, 0.625, 0.4375, 0.625, 0.5, 0.5625, 0.5, 0.5625, 0.4375, 0.5625, 0.4375, 0.5625, 0.5, 0.5, 0.5, 0.5, 0.4375, 0.5625, 0.375, 0.5625, 0.4375, 0.5, 0.4375, 0.5, 0.375, 0.625, 0.625, 0.625, 0.6875, 0.5625, 0.6875, 0.5625, 0.625, 0.625, 0.6875, 0.625, 0.75, 0.5625, 0.75, 0.5625, 0.6875, 0.5625, 0.6875, 0.5625, 0.75, 0.5, 0.75, 0.5, 0.6875, 0.5625, 0.625, 0.5625, 0.6875, 0.5, 0.6875, 0.5, 0.625, 0.5, 0.25, 0.5, 0.3125, 0.4375, 0.3125, 0.4375, 0.25, 0.5, 0.3125, 0.5, 0.375, 0.4375, 0.375, 0.4375, 0.3125, 0.4375, 0.3125, 0.4375, 0.375, 0.375, 0.375, 0.375, 0.3125, 0.4375, 0.25, 0.4375, 0.3125, 0.375, 0.3125, 0.375, 0.25, 0.5, 0.5, 0.5, 0.5625, 0.4375, 0.5625, 0.4375, 0.5, 0.5, 0.5625, 0.5, 0.625, 0.4375, 0.625, 0.4375, 0.5625, 0.4375, 0.5625, 0.4375, 0.625, 0.375, 0.625, 0.375, 0.5625, 0.4375, 0.5, 0.4375, 0.5625, 0.375, 0.5625, 0.375, 0.5, 0.5, 0.75, 0.5, 0.8157, 0.4375, 0.8137, 0.4375, 0.75, 0.5, 0.8157, 0.5, 0.9167, 0.4375, 0.8773, 0.4375, 0.8137, 0.4375, 0.8137, 0.4375, 0.8773, 0.375, 0.9167, 0.375, 0.8157, 0.4375, 0.75, 0.4375, 0.8137, 0.375, 0.8157, 0.375, 0.75, 0.5, 0.08333, 0.5, 0.1843, 0.4375, 0.1863, 0.4375, 0.1227, 0.5, 0.1843, 0.5, 0.25, 0.4375, 0.25, 0.4375, 0.1863, 0.4375, 0.1863, 0.4375, 0.25, 0.375, 0.25, 0.375, 0.1843, 0.4375, 0.1227, 0.4375, 0.1863, 0.375, 0.1843, 0.375, 0.08333, 0.5, 0.375, 0.5, 0.4375, 0.4375, 0.4375, 0.4375, 0.375, 0.5, 0.4375, 0.5, 0.5, 0.4375, 0.5, 0.4375, 0.4375, 0.4375, 0.4375, 0.4375, 0.5, 0.375, 0.5, 0.375, 0.4375, 0.4375, 0.375, 0.4375, 0.4375, 0.375, 0.4375, 0.375, 0.375, 0.5, 0.625, 0.5, 0.6875, 0.4375, 0.6875, 0.4375, 0.625, 0.5, 0.6875, 0.5, 0.75, 0.4375, 0.75, 0.4375, 0.6875, 0.4375, 0.6875, 0.4375, 0.75, 0.375, 0.75, 0.375, 0.6875, 0.4375, 0.625, 0.4375, 0.6875, 0.375, 0.6875, 0.375, 0.625, 0.5, 0.9167, 0.4688, 0.9427, 0.4375, 0.9184, 0.4375, 0.8773, 0.4375, 1.0, 0.4063, 0.9427, 0.4375, 0.9184, 0.4688, 0.9427, 0.375, 0.9167, 0.4375, 0.8773, 0.4375, 0.9184, 0.4063, 0.9427, 0.4375, 0.0, 0.4688, 0.05729, 0.4375, 0.0816, 0.4063, 0.05729, 0.5, 0.08333, 0.4375, 0.1227, 0.4375, 0.0816, 0.4688, 0.05729, 0.375, 0.08333, 0.4063, 0.05729, 0.4375, 0.0816, 0.4375, 0.1227, 0.375, 0.08333, 0.375, 0.1843, 0.3125, 0.1863, 0.3125, 0.1227, 0.375, 0.1843, 0.375, 0.25, 0.3125, 0.25, 0.3125, 0.1863, 0.3125, 0.1863, 0.3125, 0.25, 0.25, 0.25, 0.25, 0.1843, 0.3125, 0.1227, 0.3125, 0.1863, 0.25, 0.1843, 0.25, 0.08333, 0.375, 0.375, 0.375, 0.4375, 0.3125, 0.4375, 0.3125, 0.375, 0.375, 0.4375, 0.375, 0.5, 0.3125, 0.5, 0.3125, 0.4375, 0.3125, 0.4375, 0.3125, 0.5, 0.25, 0.5, 0.25, 0.4375, 0.3125, 0.375, 0.3125, 0.4375, 0.25, 0.4375, 0.25, 0.375, 0.375, 0.625, 0.375, 0.6875, 0.3125, 0.6875, 0.3125, 0.625, 0.375, 0.6875, 0.375, 0.75, 0.3125, 0.75, 0.3125, 0.6875, 0.3125, 0.6875, 0.3125, 0.75, 0.25, 0.75, 0.25, 0.6875, 0.3125, 0.625, 0.3125, 0.6875, 0.25, 0.6875, 0.25, 0.625, 0.375, 0.9167, 0.3438, 0.9427, 0.3125, 0.9184, 0.3125, 0.8773, 0.3125, 1.0, 0.2813, 0.9427, 0.3125, 0.9184, 0.3438, 0.9427, 0.25, 0.9167, 0.3125, 0.8773, 0.3125, 0.9184, 0.2813, 0.9427, 0.3125, 0.0, 0.3438, 0.05729, 0.3125, 0.0816, 0.2813, 0.05729, 0.375, 0.08333, 0.3125, 0.1227, 0.3125, 0.0816, 0.3438, 0.05729, 0.25, 0.08333, 0.2813, 0.05729, 0.3125, 0.0816, 0.3125, 0.1227, 0.375, 0.25, 0.375, 0.3125, 0.3125, 0.3125, 0.3125, 0.25, 0.375, 0.3125, 0.375, 0.375, 0.3125, 0.375, 0.3125, 0.3125, 0.3125, 0.3125, 0.3125, 0.375, 0.25, 0.375, 0.25, 0.3125, 0.3125, 0.25, 0.3125, 0.3125, 0.25, 0.3125, 0.25, 0.25, 0.375, 0.5, 0.375, 0.5625, 0.3125, 0.5625, 0.3125, 0.5, 0.375, 0.5625, 0.375, 0.625, 0.3125, 0.625, 0.3125, 0.5625, 0.3125, 0.5625, 0.3125, 0.625, 0.25, 0.625, 0.25, 0.5625, 0.3125, 0.5, 0.3125, 0.5625, 0.25, 0.5625, 0.25, 0.5, 0.375, 0.75, 0.375, 0.8157, 0.3125, 0.8137, 0.3125, 0.75, 0.375, 0.8157, 0.375, 0.9167, 0.3125, 0.8773, 0.3125, 0.8137, 0.3125, 0.8137, 0.3125, 0.8773, 0.25, 0.9167, 0.25, 0.8157, 0.3125, 0.75, 0.3125, 0.8137, 0.25, 0.8157, 0.25, 0.75, 0.25, 0.375, 0.25, 0.4375, 0.1875, 0.4375, 0.1875, 0.375, 0.25, 0.4375, 0.25, 0.5, 0.1875, 0.5, 0.1875, 0.4375, 0.1875, 0.4375, 0.1875, 0.5, 0.125, 0.5, 0.125, 0.4375, 0.1875, 0.375, 0.1875, 0.4375, 0.125, 0.4375, 0.125, 0.375, 0.25, 0.625, 0.25, 0.6875, 0.1875, 0.6875, 0.1875, 0.625, 0.25, 0.6875, 0.25, 0.75, 0.1875, 0.75, 0.1875, 0.6875, 0.1875, 0.6875, 0.1875, 0.75, 0.125, 0.75, 0.125, 0.6875, 0.1875, 0.625, 0.1875, 0.6875, 0.125, 0.6875, 0.125, 0.625, 0.25, 0.9167, 0.2188, 0.9427, 0.1875, 0.9184, 0.1875, 0.8773, 0.1875, 1.0, 0.1562, 0.9427, 0.1875, 0.9184, 0.2188, 0.9427, 0.125, 0.9167, 0.1875, 0.8773, 0.1875, 0.9184, 0.1562, 0.9427, 0.1875, 0.0, 0.2188, 0.05729, 0.1875, 0.0816, 0.1562, 0.05729, 0.25, 0.08333, 0.1875, 0.1227, 0.1875, 0.0816, 0.2188, 0.05729, 0.125, 0.08333, 0.1562, 0.05729, 0.1875, 0.0816, 0.1875, 0.1227, 0.25, 0.25, 0.25, 0.3125, 0.1875, 0.3125, 0.1875, 0.25, 0.25, 0.3125, 0.25, 0.375, 0.1875, 0.375, 0.1875, 0.3125, 0.1875, 0.3125, 0.1875, 0.375, 0.125, 0.375, 0.125, 0.3125, 0.1875, 0.25, 0.1875, 0.3125, 0.125, 0.3125, 0.125, 0.25, 0.25, 0.5, 0.25, 0.5625, 0.1875, 0.5625, 0.1875, 0.5, 0.25, 0.5625, 0.25, 0.625, 0.1875, 0.625, 0.1875, 0.5625, 0.1875, 0.5625, 0.1875, 0.625, 0.125, 0.625, 0.125, 0.5625, 0.1875, 0.5, 0.1875, 0.5625, 0.125, 0.5625, 0.125, 0.5, 0.25, 0.75, 0.25, 0.8157, 0.1875, 0.8137, 0.1875, 0.75, 0.25, 0.8157, 0.25, 0.9167, 0.1875, 0.8773, 0.1875, 0.8137, 0.1875, 0.8137, 0.1875, 0.8773, 0.125, 0.9167, 0.125, 0.8157, 0.1875, 0.75, 0.1875, 0.8137, 0.125, 0.8157, 0.125, 0.75, 0.25, 0.08333, 0.25, 0.1843, 0.1875, 0.1863, 0.1875, 0.1227, 0.25, 0.1843, 0.25, 0.25, 0.1875, 0.25, 0.1875, 0.1863, 0.1875, 0.1863, 0.1875, 0.25, 0.125, 0.25, 0.125, 0.1843, 0.1875, 0.1227, 0.1875, 0.1863, 0.125, 0.1843, 0.125, 0.08333, 0.0625, 0.0, 0.09375, 0.05729, 0.06283, 0.0829, 0.03255, 0.0625, 0.125, 0.08333, 0.06337, 0.1262, 0.06283, 0.0829, 0.09375, 0.05729, 0.01042, 0.125, 0.03255, 0.0625, 0.06283, 0.0829, 0.06337, 0.1262, 0.125, 0.25, 0.125, 0.3125, 0.0625, 0.3125, 0.0625, 0.25, 0.125, 0.3125, 0.125, 0.375, 0.0625, 0.375, 0.0625, 0.3125, 0.0625, 0.3125, 0.0625, 0.375, 0.0, 0.375, 0.0, 0.3125, 0.0625, 0.25, 0.0625, 0.3125, 0.0, 0.3125, 0.0, 0.25, 0.125, 0.5, 0.125, 0.5625, 0.0625, 0.5625, 0.0625, 0.5, 0.125, 0.5625, 0.125, 0.625, 0.0625, 0.625, 0.0625, 0.5625, 0.0625, 0.5625, 0.0625, 0.625, 0.0, 0.625, 0.0, 0.5625, 0.0625, 0.5, 0.0625, 0.5625, 0.0, 0.5625, 0.0, 0.5, 0.125, 0.75, 0.125, 0.8157, 0.06272, 0.8128, 0.0625, 0.75, 0.125, 0.8157, 0.125, 0.9167, 0.06337, 0.8738, 0.06272, 0.8128, 0.06272, 0.8128, 0.06337, 0.8738, 0.01042, 0.875, 0.001302, 0.8125, 0.0625, 0.75, 0.06272, 0.8128, 0.001302, 0.8125, 0.0, 0.75, 0.125, 0.08333, 0.125, 0.1843, 0.06272, 0.1872, 0.06337, 0.1262, 0.125, 0.1843, 0.125, 0.25, 0.0625, 0.25, 0.06272, 0.1872, 0.06272, 0.1872, 0.0625, 0.25, 0.0, 0.25, 0.001302, 0.1875, 0.06337, 0.1262, 0.06272, 0.1872, 0.001302, 0.1875, 0.01042, 0.125, 0.125, 0.375, 0.125, 0.4375, 0.0625, 0.4375, 0.0625, 0.375, 0.125, 0.4375, 0.125, 0.5, 0.0625, 0.5, 0.0625, 0.4375, 0.0625, 0.4375, 0.0625, 0.5, 0.0, 0.5, 0.0, 0.4375, 0.0625, 0.375, 0.0625, 0.4375, 0.0, 0.4375, 0.0, 0.375, 0.125, 0.625, 0.125, 0.6875, 0.0625, 0.6875, 0.0625, 0.625, 0.125, 0.6875, 0.125, 0.75, 0.0625, 0.75, 0.0625, 0.6875, 0.0625, 0.6875, 0.0625, 0.75, 0.0, 0.75, 0.0, 0.6875, 0.0625, 0.625, 0.0625, 0.6875, 0.0, 0.6875, 0.0, 0.625, 0.125, 0.9167, 0.09375, 0.9427, 0.06283, 0.9171, 0.06337, 0.8738, 0.0625, 1.0, 0.03255, 0.9375, 0.06283, 0.9171, 0.09375, 0.9427, 0.01042, 0.875, 0.06337, 0.8738, 0.06283, 0.9171, 0.03255, 0.9375, 1.0, 0.5, 1.0, 0.5625, 0.9375, 0.5625, 0.9375, 0.5, 1.0, 0.5625, 1.0, 0.625, 0.9375, 0.625, 0.9375, 0.5625, 0.9375, 0.5625, 0.9375, 0.625, 0.875, 0.625, 0.875, 0.5625, 0.9375, 0.5, 0.9375, 0.5625, 0.875, 0.5625, 0.875, 0.5, 1.0, 0.75, 0.9987, 0.8125, 0.9373, 0.8128, 0.9375, 0.75, 0.9987, 0.8125, 0.9896, 0.875, 0.9366, 0.8738, 0.9373, 0.8128, 0.9373, 0.8128, 0.9366, 0.8738, 0.875, 0.9167, 0.875, 0.8157, 0.9375, 0.75, 0.9373, 0.8128, 0.875, 0.8157, 0.875, 0.75, 0.9896, 0.125, 0.9987, 0.1875, 0.9373, 0.1872, 0.9366, 0.1262, 0.9987, 0.1875, 1.0, 0.25, 0.9375, 0.25, 0.9373, 0.1872, 0.9373, 0.1872, 0.9375, 0.25, 0.875, 0.25, 0.875, 0.1843, 0.9366, 0.1262, 0.9373, 0.1872, 0.875, 0.1843, 0.875, 0.08333, 1.0, 0.375, 1.0, 0.4375, 0.9375, 0.4375, 0.9375, 0.375, 1.0, 0.4375, 1.0, 0.5, 0.9375, 0.5, 0.9375, 0.4375, 0.9375, 0.4375, 0.9375, 0.5, 0.875, 0.5, 0.875, 0.4375, 0.9375, 0.375, 0.9375, 0.4375, 0.875, 0.4375, 0.875, 0.375, 1.0, 0.625, 1.0, 0.6875, 0.9375, 0.6875, 0.9375, 0.625, 1.0, 0.6875, 1.0, 0.75, 0.9375, 0.75, 0.9375, 0.6875, 0.9375, 0.6875, 0.9375, 0.75, 0.875, 0.75, 0.875, 0.6875, 0.9375, 0.625, 0.9375, 0.6875, 0.875, 0.6875, 0.875, 0.625, 0.9896, 0.875, 0.9674, 0.9375, 0.9372, 0.9171, 0.9366, 0.8738, 0.9375, 1.0, 0.9062, 0.9427, 0.9372, 0.9171, 0.9674, 0.9375, 0.875, 0.9167, 0.9366, 0.8738, 0.9372, 0.9171, 0.9062, 0.9427, 0.9375, 0.0, 0.9674, 0.0625, 0.9372, 0.0829, 0.9062, 0.05729, 0.9896, 0.125, 0.9366, 0.1262, 0.9372, 0.0829, 0.9674, 0.0625, 0.875, 0.08333, 0.9062, 0.05729, 0.9372, 0.0829, 0.9366, 0.1262, 1.0, 0.25, 1.0, 0.3125, 0.9375, 0.3125, 0.9375, 0.25, 1.0, 0.3125, 1.0, 0.375, 0.9375, 0.375, 0.9375, 0.3125, 0.9375, 0.3125, 0.9375, 0.375, 0.875, 0.375, 0.875, 0.3125, 0.9375, 0.25, 0.9375, 0.3125, 0.875, 0.3125, 0.875, 0.25, 0.875, 0.08333, 0.875, 0.1843, 0.8125, 0.1863, 0.8125, 0.1227, 0.875, 0.1843, 0.875, 0.25, 0.8125, 0.25, 0.8125, 0.1863, 0.8125, 0.1863, 0.8125, 0.25, 0.75, 0.25, 0.75, 0.1843, 0.8125, 0.1227, 0.8125, 0.1863, 0.75, 0.1843, 0.75, 0.08333, 0.875, 0.375, 0.875, 0.4375, 0.8125, 0.4375, 0.8125, 0.375, 0.875, 0.4375, 0.875, 0.5, 0.8125, 0.5, 0.8125, 0.4375, 0.8125, 0.4375, 0.8125, 0.5, 0.75, 0.5, 0.75, 0.4375, 0.8125, 0.375, 0.8125, 0.4375, 0.75, 0.4375, 0.75, 0.375, 0.875, 0.625, 0.875, 0.6875, 0.8125, 0.6875, 0.8125, 0.625, 0.875, 0.6875, 0.875, 0.75, 0.8125, 0.75, 0.8125, 0.6875, 0.8125, 0.6875, 0.8125, 0.75, 0.75, 0.75, 0.75, 0.6875, 0.8125, 0.625, 0.8125, 0.6875, 0.75, 0.6875, 0.75, 0.625, 0.875, 0.9167, 0.8438, 0.9427, 0.8125, 0.9184, 0.8125, 0.8773, 0.8125, 1.0, 0.7813, 0.9427, 0.8125, 0.9184, 0.8438, 0.9427, 0.75, 0.9167, 0.8125, 0.8773, 0.8125, 0.9184, 0.7813, 0.9427, 0.8125, 0.0, 0.8438, 0.05729, 0.8125, 0.0816, 0.7813, 0.05729, 0.875, 0.08333, 0.8125, 0.1227, 0.8125, 0.0816, 0.8438, 0.05729, 0.75, 0.08333, 0.7813, 0.05729, 0.8125, 0.0816, 0.8125, 0.1227, 0.875, 0.25, 0.875, 0.3125, 0.8125, 0.3125, 0.8125, 0.25, 0.875, 0.3125, 0.875, 0.375, 0.8125, 0.375, 0.8125, 0.3125, 0.8125, 0.3125, 0.8125, 0.375, 0.75, 0.375, 0.75, 0.3125, 0.8125, 0.25, 0.8125, 0.3125, 0.75, 0.3125, 0.75, 0.25, 0.875, 0.5, 0.875, 0.5625, 0.8125, 0.5625, 0.8125, 0.5, 0.875, 0.5625, 0.875, 0.625, 0.8125, 0.625, 0.8125, 0.5625, 0.8125, 0.5625, 0.8125, 0.625, 0.75, 0.625, 0.75, 0.5625, 0.8125, 0.5, 0.8125, 0.5625, 0.75, 0.5625, 0.75, 0.5, 0.875, 0.75, 0.875, 0.8157, 0.8125, 0.8137, 0.8125, 0.75, 0.875, 0.8157, 0.875, 0.9167, 0.8125, 0.8773, 0.8125, 0.8137, 0.8125, 0.8137, 0.8125, 0.8773, 0.75, 0.9167, 0.75, 0.8157, 0.8125, 0.75, 0.8125, 0.8137, 0.75, 0.8157, 0.75, 0.75, 0.5, 0.5, 0.6003, 0.5, 0.6003, 0.7007, 0.5, 0.7007, 0.6003, 0.5, 0.7007, 0.5, 0.7007, 0.7007, 0.6003, 0.7007, 0.6003, 0.7007, 0.7007, 0.7007, 0.7007, 0.9014, 0.6003, 0.9014, 0.5, 0.7007, 0.6003, 0.7007, 0.6003, 0.9014, 0.5, 0.9014, 0.5, 0.9014, 0.6003, 0.9014, 0.6003, 1.102, 0.5, 1.102, 0.6003, 0.9014, 0.7007, 0.9014, 0.7007, 1.102, 0.6003, 1.102, 0.6003, 1.102, 0.7007, 1.102, 0.7007, 1.303, 0.6003, 1.303, 0.5, 1.102, 0.6003, 1.102, 0.6003, 1.303, 0.5, 1.303, 0.5, -0.3027, 0.6003, -0.3027, 0.6003, -0.102, 0.5, -0.102, 0.6003, -0.3027, 0.7007, -0.3027, 0.7007, -0.102, 0.6003, -0.102, 0.6003, -0.102, 0.7007, -0.102, 0.7007, 0.09864, 0.6003, 0.09864, 0.5, -0.102, 0.6003, -0.102, 0.6003, 0.09864, 0.5, 0.09864, 0.5, 0.09864, 0.6003, 0.09864, 0.6003, 0.2993, 0.5, 0.2993, 0.6003, 0.09864, 0.7007, 0.09864, 0.7007, 0.2993, 0.6003, 0.2993, 0.6003, 0.2993, 0.7007, 0.2993, 0.7007, 0.5, 0.6003, 0.5, 0.5, 0.2993, 0.6003, 0.2993, 0.6003, 0.5, 0.5, 0.5, 0.7007, 0.5, 0.801, 0.5, 0.801, 0.7007, 0.7007, 0.7007, 0.801, 0.5, 0.9014, 0.5, 0.9014, 0.7007, 0.801, 0.7007, 0.801, 0.7007, 0.9014, 0.7007, 0.9014, 0.9014, 0.801, 0.9014, 0.7007, 0.7007, 0.801, 0.7007, 0.801, 0.9014, 0.7007, 0.9014, 0.7007, 0.9014, 0.801, 0.9014, 0.801, 1.102, 0.7007, 1.102, 0.801, 0.9014, 0.9014, 0.9014, 0.9014, 1.102, 0.801, 1.102, 0.801, 1.102, 0.9014, 1.102, 0.9014, 1.303, 0.801, 1.303, 0.7007, 1.102, 0.801, 1.102, 0.801, 1.303, 0.7007, 1.303, 0.7007, -0.3027, 0.801, -0.3027, 0.801, -0.102, 0.7007, -0.102, 0.801, -0.3027, 0.9014, -0.3027, 0.9014, -0.102, 0.801, -0.102, 0.801, -0.102, 0.9014, -0.102, 0.9014, 0.09864, 0.801, 0.09864, 0.7007, -0.102, 0.801, -0.102, 0.801, 0.09864, 0.7007, 0.09864, 0.7007, 0.09864, 0.801, 0.09864, 0.801, 0.2993, 0.7007, 0.2993, 0.801, 0.09864, 0.9014, 0.09864, 0.9014, 0.2993, 0.801, 0.2993, 0.801, 0.2993, 0.9014, 0.2993, 0.9014, 0.5, 0.801, 0.5, 0.7007, 0.2993, 0.801, 0.2993, 0.801, 0.5, 0.7007, 0.5, 0.9014, 0.5, 1.002, 0.5, 1.002, 0.7007, 0.9014, 0.7007, 1.002, 0.5, 1.102, 0.5, 1.102, 0.7007, 1.002, 0.7007, 1.002, 0.7007, 1.102, 0.7007, 1.102, 0.9014, 1.002, 0.9014, 0.9014, 0.7007, 1.002, 0.7007, 1.002, 0.9014, 0.9014, 0.9014, 0.9014, 0.9014, 1.002, 0.9014, 1.002, 1.102, 0.9014, 1.102, 1.002, 0.9014, 1.102, 0.9014, 1.102, 1.102, 1.002, 1.102, 1.002, 1.102, 1.102, 1.102, 1.102, 1.303, 1.002, 1.303, 0.9014, 1.102, 1.002, 1.102, 1.002, 1.303, 0.9014, 1.303, 0.9014, -0.3027, 1.002, -0.3027, 1.002, -0.102, 0.9014, -0.102, 1.002, -0.3027, 1.102, -0.3027, 1.102, -0.102, 1.002, -0.102, 1.002, -0.102, 1.102, -0.102, 1.102, 0.09864, 1.002, 0.09864, 0.9014, -0.102, 1.002, -0.102, 1.002, 0.09864, 0.9014, 0.09864, 0.9014, 0.09864, 1.002, 0.09864, 1.002, 0.2993, 0.9014, 0.2993, 1.002, 0.09864, 1.102, 0.09864, 1.102, 0.2993, 1.002, 0.2993, 1.002, 0.2993, 1.102, 0.2993, 1.102, 0.5, 1.002, 0.5, 0.9014, 0.2993, 1.002, 0.2993, 1.002, 0.5, 0.9014, 0.5, 1.102, 0.5, 1.202, 0.5, 1.202, 0.7007, 1.102, 0.7007, 1.202, 0.5, 1.303, 0.5, 1.303, 0.7007, 1.202, 0.7007, 1.202, 0.7007, 1.303, 0.7007, 1.303, 0.9014, 1.202, 0.9014, 1.102, 0.7007, 1.202, 0.7007, 1.202, 0.9014, 1.102, 0.9014, 1.102, 0.9014, 1.202, 0.9014, 1.202, 1.102, 1.102, 1.102, 1.202, 0.9014, 1.303, 0.9014, 1.303, 1.102, 1.202, 1.102, 1.202, 1.102, 1.303, 1.102, 1.303, 1.303, 1.202, 1.303, 1.102, 1.102, 1.202, 1.102, 1.202, 1.303, 1.102, 1.303, 1.102, -0.3027, 1.202, -0.3027, 1.202, -0.102, 1.102, -0.102, 1.202, -0.3027, 1.303, -0.3027, 1.303, -0.102, 1.202, -0.102, 1.202, -0.102, 1.303, -0.102, 1.303, 0.09864, 1.202, 0.09864, 1.102, -0.102, 1.202, -0.102, 1.202, 0.09864, 1.102, 0.09864, 1.102, 0.09864, 1.202, 0.09864, 1.202, 0.2993, 1.102, 0.2993, 1.202, 0.09864, 1.303, 0.09864, 1.303, 0.2993, 1.202, 0.2993, 1.202, 0.2993, 1.303, 0.2993, 1.303, 0.5, 1.202, 0.5, 1.102, 0.2993, 1.202, 0.2993, 1.202, 0.5, 1.102, 0.5, -0.3027, 0.5, -0.2024, 0.5, -0.2024, 0.7007, -0.3027, 0.7007, -0.2024, 0.5, -0.102, 0.5, -0.102, 0.7007, -0.2024, 0.7007, -0.2024, 0.7007, -0.102, 0.7007, -0.102, 0.9014, -0.2024, 0.9014, -0.3027, 0.7007, -0.2024, 0.7007, -0.2024, 0.9014, -0.3027, 0.9014, -0.3027, 0.9014, -0.2024, 0.9014, -0.2024, 1.102, -0.3027, 1.102, -0.2024, 0.9014, -0.102, 0.9014, -0.102, 1.102, -0.2024, 1.102, -0.2024, 1.102, -0.102, 1.102, -0.102, 1.303, -0.2024, 1.303, -0.3027, 1.102, -0.2024, 1.102, -0.2024, 1.303, -0.3027, 1.303, -0.3027, -0.3027, -0.2024, -0.3027, -0.2024, -0.102, -0.3027, -0.102, -0.2024, -0.3027, -0.102, -0.3027, -0.102, -0.102, -0.2024, -0.102, -0.2024, -0.102, -0.102, -0.102, -0.102, 0.09864, -0.2024, 0.09864, -0.3027, -0.102, -0.2024, -0.102, -0.2024, 0.09864, -0.3027, 0.09864, -0.3027, 0.09864, -0.2024, 0.09864, -0.2024, 0.2993, -0.3027, 0.2993, -0.2024, 0.09864, -0.102, 0.09864, -0.102, 0.2993, -0.2024, 0.2993, -0.2024, 0.2993, -0.102, 0.2993, -0.102, 0.5, -0.2024, 0.5, -0.3027, 0.2993, -0.2024, 0.2993, -0.2024, 0.5, -0.3027, 0.5, -0.102, 0.5, -0.001697, 0.5, -0.001697, 0.7007, -0.102, 0.7007, -0.001697, 0.5, 0.09864, 0.5, 0.09864, 0.7007, -0.001697, 0.7007, -0.001697, 0.7007, 0.09864, 0.7007, 0.09864, 0.9014, -0.001697, 0.9014, -0.102, 0.7007, -0.001697, 0.7007, -0.001697, 0.9014, -0.102, 0.9014, -0.102, 0.9014, -0.001697, 0.9014, -0.001697, 1.102, -0.102, 1.102, -0.001697, 0.9014, 0.09864, 0.9014, 0.09864, 1.102, -0.001697, 1.102, -0.001697, 1.102, 0.09864, 1.102, 0.09864, 1.303, -0.001697, 1.303, -0.102, 1.102, -0.001697, 1.102, -0.001697, 1.303, -0.102, 1.303, -0.102, -0.3027, -0.001697, -0.3027, -0.001697, -0.102, -0.102, -0.102, -0.001697, -0.3027, 0.09864, -0.3027, 0.09864, -0.102, -0.001697, -0.102, -0.001697, -0.102, 0.09864, -0.102, 0.09864, 0.09864, -0.001697, 0.09864, -0.102, -0.102, -0.001697, -0.102, -0.001697, 0.09864, -0.102, 0.09864, -0.102, 0.09864, -0.001697, 0.09864, -0.001697, 0.2993, -0.102, 0.2993, -0.001697, 0.09864, 0.09864, 0.09864, 0.09864, 0.2993, -0.001697, 0.2993, -0.001697, 0.2993, 0.09864, 0.2993, 0.09864, 0.5, -0.001697, 0.5, -0.102, 0.2993, -0.001697, 0.2993, -0.001697, 0.5, -0.102, 0.5, 0.09864, 0.5, 0.199, 0.5, 0.199, 0.7007, 0.09864, 0.7007, 0.199, 0.5, 0.2993, 0.5, 0.2993, 0.7007, 0.199, 0.7007, 0.199, 0.7007, 0.2993, 0.7007, 0.2993, 0.9014, 0.199, 0.9014, 0.09864, 0.7007, 0.199, 0.7007, 0.199, 0.9014, 0.09864, 0.9014, 0.09864, 0.9014, 0.199, 0.9014, 0.199, 1.102, 0.09864, 1.102, 0.199, 0.9014, 0.2993, 0.9014, 0.2993, 1.102, 0.199, 1.102, 0.199, 1.102, 0.2993, 1.102, 0.2993, 1.303, 0.199, 1.303, 0.09864, 1.102, 0.199, 1.102, 0.199, 1.303, 0.09864, 1.303, 0.09864, -0.3027, 0.199, -0.3027, 0.199, -0.102, 0.09864, -0.102, 0.199, -0.3027, 0.2993, -0.3027, 0.2993, -0.102, 0.199, -0.102, 0.199, -0.102, 0.2993, -0.102, 0.2993, 0.09864, 0.199, 0.09864, 0.09864, -0.102, 0.199, -0.102, 0.199, 0.09864, 0.09864, 0.09864, 0.09864, 0.09864, 0.199, 0.09864, 0.199, 0.2993, 0.09864, 0.2993, 0.199, 0.09864, 0.2993, 0.09864, 0.2993, 0.2993, 0.199, 0.2993, 0.199, 0.2993, 0.2993, 0.2993, 0.2993, 0.5, 0.199, 0.5, 0.09864, 0.2993, 0.199, 0.2993, 0.199, 0.5, 0.09864, 0.5, 0.2993, 0.5, 0.3997, 0.5, 0.3997, 0.7007, 0.2993, 0.7007, 0.3997, 0.5, 0.5, 0.5, 0.5, 0.7007, 0.3997, 0.7007, 0.3997, 0.7007, 0.5, 0.7007, 0.5, 0.9014, 0.3997, 0.9014, 0.2993, 0.7007, 0.3997, 0.7007, 0.3997, 0.9014, 0.2993, 0.9014, 0.2993, 0.9014, 0.3997, 0.9014, 0.3997, 1.102, 0.2993, 1.102, 0.3997, 0.9014, 0.5, 0.9014, 0.5, 1.102, 0.3997, 1.102, 0.3997, 1.102, 0.5, 1.102, 0.5, 1.303, 0.3997, 1.303, 0.2993, 1.102, 0.3997, 1.102, 0.3997, 1.303, 0.2993, 1.303, 0.2993, -0.3027, 0.3997, -0.3027, 0.3997, -0.102, 0.2993, -0.102, 0.3997, -0.3027, 0.5, -0.3027, 0.5, -0.102, 0.3997, -0.102, 0.3997, -0.102, 0.5, -0.102, 0.5, 0.09864, 0.3997, 0.09864, 0.2993, -0.102, 0.3997, -0.102, 0.3997, 0.09864, 0.2993, 0.09864, 0.2993, 0.09864, 0.3997, 0.09864, 0.3997, 0.2993, 0.2993, 0.2993, 0.3997, 0.09864, 0.5, 0.09864, 0.5, 0.2993, 0.3997, 0.2993, 0.3997, 0.2993, 0.5, 0.2993, 0.5, 0.5, 0.3997, 0.5, 0.2993, 0.2993, 0.3997, 0.2993, 0.3997, 0.5, 0.2993, 0.5, 0.75, 0.08333, 0.6875, 0.1227, 0.6875, 0.1863, 0.75, 0.1843, 0.75, 0.1843, 0.6875, 0.1863, 0.6875, 0.25, 0.75, 0.25, 0.6875, 0.1863, 0.625, 0.1843, 0.625, 0.25, 0.6875, 0.25, 0.6875, 0.1227, 0.625, 0.08333, 0.625, 0.1843, 0.6875, 0.1863, 0.75, 0.375, 0.6875, 0.375, 0.6875, 0.4375, 0.75, 0.4375, 0.75, 0.4375, 0.6875, 0.4375, 0.6875, 0.5, 0.75, 0.5, 0.6875, 0.4375, 0.625, 0.4375, 0.625, 0.5, 0.6875, 0.5, 0.6875, 0.375, 0.625, 0.375, 0.625, 0.4375, 0.6875, 0.4375, 0.75, 0.625, 0.6875, 0.625, 0.6875, 0.6875, 0.75, 0.6875, 0.75, 0.6875, 0.6875, 0.6875, 0.6875, 0.75, 0.75, 0.75, 0.6875, 0.6875, 0.625, 0.6875, 0.625, 0.75, 0.6875, 0.75, 0.6875, 0.625, 0.625, 0.625, 0.625, 0.6875, 0.6875, 0.6875, 0.75, 0.9167, 0.6875, 0.8773, 0.6875, 0.9184, 0.7188, 0.9427, 0.6875, 1.0, 0.7188, 0.9427, 0.6875, 0.9184, 0.6563, 0.9427, 0.625, 0.9167, 0.6563, 0.9427, 0.6875, 0.9184, 0.6875, 0.8773, 0.6875, 0.0, 0.6563, 0.05729, 0.6875, 0.0816, 0.7188, 0.05729, 0.75, 0.08333, 0.7188, 0.05729, 0.6875, 0.0816, 0.6875, 0.1227, 0.625, 0.08333, 0.6875, 0.1227, 0.6875, 0.0816, 0.6563, 0.05729, 0.75, 0.25, 0.6875, 0.25, 0.6875, 0.3125, 0.75, 0.3125, 0.75, 0.3125, 0.6875, 0.3125, 0.6875, 0.375, 0.75, 0.375, 0.6875, 0.3125, 0.625, 0.3125, 0.625, 0.375, 0.6875, 0.375, 0.6875, 0.25, 0.625, 0.25, 0.625, 0.3125, 0.6875, 0.3125, 0.75, 0.5, 0.6875, 0.5, 0.6875, 0.5625, 0.75, 0.5625, 0.75, 0.5625, 0.6875, 0.5625, 0.6875, 0.625, 0.75, 0.625, 0.6875, 0.5625, 0.625, 0.5625, 0.625, 0.625, 0.6875, 0.625, 0.6875, 0.5, 0.625, 0.5, 0.625, 0.5625, 0.6875, 0.5625, 0.75, 0.75, 0.6875, 0.75, 0.6875, 0.8137, 0.75, 0.8157, 0.75, 0.8157, 0.6875, 0.8137, 0.6875, 0.8773, 0.75, 0.9167, 0.6875, 0.8137, 0.625, 0.8157, 0.625, 0.9167, 0.6875, 0.8773, 0.6875, 0.75, 0.625, 0.75, 0.625, 0.8157, 0.6875, 0.8137, 0.625, 0.9167, 0.5625, 0.8773, 0.5625, 0.9184, 0.5938, 0.9427, 0.5625, 1.0, 0.5938, 0.9427, 0.5625, 0.9184, 0.5313, 0.9427, 0.5, 0.9167, 0.5313, 0.9427, 0.5625, 0.9184, 0.5625, 0.8773, 0.5625, 0.0, 0.5313, 0.05729, 0.5625, 0.0816, 0.5938, 0.05729, 0.625, 0.08333, 0.5938, 0.05729, 0.5625, 0.0816, 0.5625, 0.1227, 0.5, 0.08333, 0.5625, 0.1227, 0.5625, 0.0816, 0.5313, 0.05729, 0.625, 0.25, 0.5625, 0.25, 0.5625, 0.3125, 0.625, 0.3125, 0.625, 0.3125, 0.5625, 0.3125, 0.5625, 0.375, 0.625, 0.375, 0.5625, 0.3125, 0.5, 0.3125, 0.5, 0.375, 0.5625, 0.375, 0.5625, 0.25, 0.5, 0.25, 0.5, 0.3125, 0.5625, 0.3125, 0.625, 0.5, 0.5625, 0.5, 0.5625, 0.5625, 0.625, 0.5625, 0.625, 0.5625, 0.5625, 0.5625, 0.5625, 0.625, 0.625, 0.625, 0.5625, 0.5625, 0.5, 0.5625, 0.5, 0.625, 0.5625, 0.625, 0.5625, 0.5, 0.5, 0.5, 0.5, 0.5625, 0.5625, 0.5625, 0.625, 0.75, 0.5625, 0.75, 0.5625, 0.8137, 0.625, 0.8157, 0.625, 0.8157, 0.5625, 0.8137, 0.5625, 0.8773, 0.625, 0.9167, 0.5625, 0.8137, 0.5, 0.8157, 0.5, 0.9167, 0.5625, 0.8773, 0.5625, 0.75, 0.5, 0.75, 0.5, 0.8157, 0.5625, 0.8137, 0.625, 0.08333, 0.5625, 0.1227, 0.5625, 0.1863, 0.625, 0.1843, 0.625, 0.1843, 0.5625, 0.1863, 0.5625, 0.25, 0.625, 0.25, 0.5625, 0.1863, 0.5, 0.1843, 0.5, 0.25, 0.5625, 0.25, 0.5625, 0.1227, 0.5, 0.08333, 0.5, 0.1843, 0.5625, 0.1863, 0.625, 0.375, 0.5625, 0.375, 0.5625, 0.4375, 0.625, 0.4375, 0.625, 0.4375, 0.5625, 0.4375, 0.5625, 0.5, 0.625, 0.5, 0.5625, 0.4375, 0.5, 0.4375, 0.5, 0.5, 0.5625, 0.5, 0.5625, 0.375, 0.5, 0.375, 0.5, 0.4375, 0.5625, 0.4375, 0.625, 0.625, 0.5625, 0.625, 0.5625, 0.6875, 0.625, 0.6875, 0.625, 0.6875, 0.5625, 0.6875, 0.5625, 0.75, 0.625, 0.75, 0.5625, 0.6875, 0.5, 0.6875, 0.5, 0.75, 0.5625, 0.75, 0.5625, 0.625, 0.5, 0.625, 0.5, 0.6875, 0.5625, 0.6875, 0.5, 0.25, 0.4375, 0.25, 0.4375, 0.3125, 0.5, 0.3125, 0.5, 0.3125, 0.4375, 0.3125, 0.4375, 0.375, 0.5, 0.375, 0.4375, 0.3125, 0.375, 0.3125, 0.375, 0.375, 0.4375, 0.375, 0.4375, 0.25, 0.375, 0.25, 0.375, 0.3125, 0.4375, 0.3125, 0.5, 0.5, 0.4375, 0.5, 0.4375, 0.5625, 0.5, 0.5625, 0.5, 0.5625, 0.4375, 0.5625, 0.4375, 0.625, 0.5, 0.625, 0.4375, 0.5625, 0.375, 0.5625, 0.375, 0.625, 0.4375, 0.625, 0.4375, 0.5, 0.375, 0.5, 0.375, 0.5625, 0.4375, 0.5625, 0.5, 0.75, 0.4375, 0.75, 0.4375, 0.8137, 0.5, 0.8157, 0.5, 0.8157, 0.4375, 0.8137, 0.4375, 0.8773, 0.5, 0.9167, 0.4375, 0.8137, 0.375, 0.8157, 0.375, 0.9167, 0.4375, 0.8773, 0.4375, 0.75, 0.375, 0.75, 0.375, 0.8157, 0.4375, 0.8137, 0.5, 0.08333, 0.4375, 0.1227, 0.4375, 0.1863, 0.5, 0.1843, 0.5, 0.1843, 0.4375, 0.1863, 0.4375, 0.25, 0.5, 0.25, 0.4375, 0.1863, 0.375, 0.1843, 0.375, 0.25, 0.4375, 0.25, 0.4375, 0.1227, 0.375, 0.08333, 0.375, 0.1843, 0.4375, 0.1863, 0.5, 0.375, 0.4375, 0.375, 0.4375, 0.4375, 0.5, 0.4375, 0.5, 0.4375, 0.4375, 0.4375, 0.4375, 0.5, 0.5, 0.5, 0.4375, 0.4375, 0.375, 0.4375, 0.375, 0.5, 0.4375, 0.5, 0.4375, 0.375, 0.375, 0.375, 0.375, 0.4375, 0.4375, 0.4375, 0.5, 0.625, 0.4375, 0.625, 0.4375, 0.6875, 0.5, 0.6875, 0.5, 0.6875, 0.4375, 0.6875, 0.4375, 0.75, 0.5, 0.75, 0.4375, 0.6875, 0.375, 0.6875, 0.375, 0.75, 0.4375, 0.75, 0.4375, 0.625, 0.375, 0.625, 0.375, 0.6875, 0.4375, 0.6875, 0.5, 0.9167, 0.4375, 0.8773, 0.4375, 0.9184, 0.4688, 0.9427, 0.4375, 1.0, 0.4688, 0.9427, 0.4375, 0.9184, 0.4063, 0.9427, 0.375, 0.9167, 0.4063, 0.9427, 0.4375, 0.9184, 0.4375, 0.8773, 0.4375, 0.0, 0.4063, 0.05729, 0.4375, 0.0816, 0.4688, 0.05729, 0.5, 0.08333, 0.4688, 0.05729, 0.4375, 0.0816, 0.4375, 0.1227, 0.375, 0.08333, 0.4375, 0.1227, 0.4375, 0.0816, 0.4063, 0.05729, 0.375, 0.08333, 0.3125, 0.1227, 0.3125, 0.1863, 0.375, 0.1843, 0.375, 0.1843, 0.3125, 0.1863, 0.3125, 0.25, 0.375, 0.25, 0.3125, 0.1863, 0.25, 0.1843, 0.25, 0.25, 0.3125, 0.25, 0.3125, 0.1227, 0.25, 0.08333, 0.25, 0.1843, 0.3125, 0.1863, 0.375, 0.375, 0.3125, 0.375, 0.3125, 0.4375, 0.375, 0.4375, 0.375, 0.4375, 0.3125, 0.4375, 0.3125, 0.5, 0.375, 0.5, 0.3125, 0.4375, 0.25, 0.4375, 0.25, 0.5, 0.3125, 0.5, 0.3125, 0.375, 0.25, 0.375, 0.25, 0.4375, 0.3125, 0.4375, 0.375, 0.625, 0.3125, 0.625, 0.3125, 0.6875, 0.375, 0.6875, 0.375, 0.6875, 0.3125, 0.6875, 0.3125, 0.75, 0.375, 0.75, 0.3125, 0.6875, 0.25, 0.6875, 0.25, 0.75, 0.3125, 0.75, 0.3125, 0.625, 0.25, 0.625, 0.25, 0.6875, 0.3125, 0.6875, 0.375, 0.9167, 0.3125, 0.8773, 0.3125, 0.9184, 0.3438, 0.9427, 0.3125, 1.0, 0.3438, 0.9427, 0.3125, 0.9184, 0.2813, 0.9427, 0.25, 0.9167, 0.2813, 0.9427, 0.3125, 0.9184, 0.3125, 0.8773, 0.3125, 0.0, 0.2813, 0.05729, 0.3125, 0.0816, 0.3438, 0.05729, 0.375, 0.08333, 0.3438, 0.05729, 0.3125, 0.0816, 0.3125, 0.1227, 0.25, 0.08333, 0.3125, 0.1227, 0.3125, 0.0816, 0.2813, 0.05729, 0.375, 0.25, 0.3125, 0.25, 0.3125, 0.3125, 0.375, 0.3125, 0.375, 0.3125, 0.3125, 0.3125, 0.3125, 0.375, 0.375, 0.375, 0.3125, 0.3125, 0.25, 0.3125, 0.25, 0.375, 0.3125, 0.375, 0.3125, 0.25, 0.25, 0.25, 0.25, 0.3125, 0.3125, 0.3125, 0.375, 0.5, 0.3125, 0.5, 0.3125, 0.5625, 0.375, 0.5625, 0.375, 0.5625, 0.3125, 0.5625, 0.3125, 0.625, 0.375, 0.625, 0.3125, 0.5625, 0.25, 0.5625, 0.25, 0.625, 0.3125, 0.625, 0.3125, 0.5, 0.25, 0.5, 0.25, 0.5625, 0.3125, 0.5625, 0.375, 0.75, 0.3125, 0.75, 0.3125, 0.8137, 0.375, 0.8157, 0.375, 0.8157, 0.3125, 0.8137, 0.3125, 0.8773, 0.375, 0.9167, 0.3125, 0.8137, 0.25, 0.8157, 0.25, 0.9167, 0.3125, 0.8773, 0.3125, 0.75, 0.25, 0.75, 0.25, 0.8157, 0.3125, 0.8137, 0.25, 0.375, 0.1875, 0.375, 0.1875, 0.4375, 0.25, 0.4375, 0.25, 0.4375, 0.1875, 0.4375, 0.1875, 0.5, 0.25, 0.5, 0.1875, 0.4375, 0.125, 0.4375, 0.125, 0.5, 0.1875, 0.5, 0.1875, 0.375, 0.125, 0.375, 0.125, 0.4375, 0.1875, 0.4375, 0.25, 0.625, 0.1875, 0.625, 0.1875, 0.6875, 0.25, 0.6875, 0.25, 0.6875, 0.1875, 0.6875, 0.1875, 0.75, 0.25, 0.75, 0.1875, 0.6875, 0.125, 0.6875, 0.125, 0.75, 0.1875, 0.75, 0.1875, 0.625, 0.125, 0.625, 0.125, 0.6875, 0.1875, 0.6875, 0.25, 0.9167, 0.1875, 0.8773, 0.1875, 0.9184, 0.2188, 0.9427, 0.1875, 1.0, 0.2188, 0.9427, 0.1875, 0.9184, 0.1562, 0.9427, 0.125, 0.9167, 0.1562, 0.9427, 0.1875, 0.9184, 0.1875, 0.8773, 0.1875, 0.0, 0.1562, 0.05729, 0.1875, 0.0816, 0.2188, 0.05729, 0.25, 0.08333, 0.2188, 0.05729, 0.1875, 0.0816, 0.1875, 0.1227, 0.125, 0.08333, 0.1875, 0.1227, 0.1875, 0.0816, 0.1562, 0.05729, 0.25, 0.25, 0.1875, 0.25, 0.1875, 0.3125, 0.25, 0.3125, 0.25, 0.3125, 0.1875, 0.3125, 0.1875, 0.375, 0.25, 0.375, 0.1875, 0.3125, 0.125, 0.3125, 0.125, 0.375, 0.1875, 0.375, 0.1875, 0.25, 0.125, 0.25, 0.125, 0.3125, 0.1875, 0.3125, 0.25, 0.5, 0.1875, 0.5, 0.1875, 0.5625, 0.25, 0.5625, 0.25, 0.5625, 0.1875, 0.5625, 0.1875, 0.625, 0.25, 0.625, 0.1875, 0.5625, 0.125, 0.5625, 0.125, 0.625, 0.1875, 0.625, 0.1875, 0.5, 0.125, 0.5, 0.125, 0.5625, 0.1875, 0.5625, 0.25, 0.75, 0.1875, 0.75, 0.1875, 0.8137, 0.25, 0.8157, 0.25, 0.8157, 0.1875, 0.8137, 0.1875, 0.8773, 0.25, 0.9167, 0.1875, 0.8137, 0.125, 0.8157, 0.125, 0.9167, 0.1875, 0.8773, 0.1875, 0.75, 0.125, 0.75, 0.125, 0.8157, 0.1875, 0.8137, 0.25, 0.08333, 0.1875, 0.1227, 0.1875, 0.1863, 0.25, 0.1843, 0.25, 0.1843, 0.1875, 0.1863, 0.1875, 0.25, 0.25, 0.25, 0.1875, 0.1863, 0.125, 0.1843, 0.125, 0.25, 0.1875, 0.25, 0.1875, 0.1227, 0.125, 0.08333, 0.125, 0.1843, 0.1875, 0.1863, 0.0625, 0.0, 0.03255, 0.0625, 0.06283, 0.0829, 0.09375, 0.05729, 0.125, 0.08333, 0.09375, 0.05729, 0.06283, 0.0829, 0.06337, 0.1262, 0.01042, 0.125, 0.06337, 0.1262, 0.06283, 0.0829, 0.03255, 0.0625, 0.125, 0.25, 0.0625, 0.25, 0.0625, 0.3125, 0.125, 0.3125, 0.125, 0.3125, 0.0625, 0.3125, 0.0625, 0.375, 0.125, 0.375, 0.0625, 0.3125, 0.0, 0.3125, 0.0, 0.375, 0.0625, 0.375, 0.0625, 0.25, 0.0, 0.25, 0.0, 0.3125, 0.0625, 0.3125, 0.125, 0.5, 0.0625, 0.5, 0.0625, 0.5625, 0.125, 0.5625, 0.125, 0.5625, 0.0625, 0.5625, 0.0625, 0.625, 0.125, 0.625, 0.0625, 0.5625, 0.0, 0.5625, 0.0, 0.625, 0.0625, 0.625, 0.0625, 0.5, 0.0, 0.5, 0.0, 0.5625, 0.0625, 0.5625, 0.125, 0.75, 0.0625, 0.75, 0.06272, 0.8128, 0.125, 0.8157, 0.125, 0.8157, 0.06272, 0.8128, 0.06337, 0.8738, 0.125, 0.9167, 0.06272, 0.8128, 0.001302, 0.8125, 0.01042, 0.875, 0.06337, 0.8738, 0.0625, 0.75, 0.0, 0.75, 0.001302, 0.8125, 0.06272, 0.8128, 0.125, 0.08333, 0.06337, 0.1262, 0.06272, 0.1872, 0.125, 0.1843, 0.125, 0.1843, 0.06272, 0.1872, 0.0625, 0.25, 0.125, 0.25, 0.06272, 0.1872, 0.001302, 0.1875, 0.0, 0.25, 0.0625, 0.25, 0.06337, 0.1262, 0.01042, 0.125, 0.001302, 0.1875, 0.06272, 0.1872, 0.125, 0.375, 0.0625, 0.375, 0.0625, 0.4375, 0.125, 0.4375, 0.125, 0.4375, 0.0625, 0.4375, 0.0625, 0.5, 0.125, 0.5, 0.0625, 0.4375, 0.0, 0.4375, 0.0, 0.5, 0.0625, 0.5, 0.0625, 0.375, 0.0, 0.375, 0.0, 0.4375, 0.0625, 0.4375, 0.125, 0.625, 0.0625, 0.625, 0.0625, 0.6875, 0.125, 0.6875, 0.125, 0.6875, 0.0625, 0.6875, 0.0625, 0.75, 0.125, 0.75, 0.0625, 0.6875, 0.0, 0.6875, 0.0, 0.75, 0.0625, 0.75, 0.0625, 0.625, 0.0, 0.625, 0.0, 0.6875, 0.0625, 0.6875, 0.125, 0.9167, 0.06337, 0.8738, 0.06283, 0.9171, 0.09375, 0.9427, 0.0625, 1.0, 0.09375, 0.9427, 0.06283, 0.9171, 0.03255, 0.9375, 0.01042, 0.875, 0.03255, 0.9375, 0.06283, 0.9171, 0.06337, 0.8738, 1.0, 0.5, 0.9375, 0.5, 0.9375, 0.5625, 1.0, 0.5625, 1.0, 0.5625, 0.9375, 0.5625, 0.9375, 0.625, 1.0, 0.625, 0.9375, 0.5625, 0.875, 0.5625, 0.875, 0.625, 0.9375, 0.625, 0.9375, 0.5, 0.875, 0.5, 0.875, 0.5625, 0.9375, 0.5625, 1.0, 0.75, 0.9375, 0.75, 0.9373, 0.8128, 0.9987, 0.8125, 0.9987, 0.8125, 0.9373, 0.8128, 0.9366, 0.8738, 0.9896, 0.875, 0.9373, 0.8128, 0.875, 0.8157, 0.875, 0.9167, 0.9366, 0.8738, 0.9375, 0.75, 0.875, 0.75, 0.875, 0.8157, 0.9373, 0.8128, 0.9896, 0.125, 0.9366, 0.1262, 0.9373, 0.1872, 0.9987, 0.1875, 0.9987, 0.1875, 0.9373, 0.1872, 0.9375, 0.25, 1.0, 0.25, 0.9373, 0.1872, 0.875, 0.1843, 0.875, 0.25, 0.9375, 0.25, 0.9366, 0.1262, 0.875, 0.08333, 0.875, 0.1843, 0.9373, 0.1872, 1.0, 0.375, 0.9375, 0.375, 0.9375, 0.4375, 1.0, 0.4375, 1.0, 0.4375, 0.9375, 0.4375, 0.9375, 0.5, 1.0, 0.5, 0.9375, 0.4375, 0.875, 0.4375, 0.875, 0.5, 0.9375, 0.5, 0.9375, 0.375, 0.875, 0.375, 0.875, 0.4375, 0.9375, 0.4375, 1.0, 0.625, 0.9375, 0.625, 0.9375, 0.6875, 1.0, 0.6875, 1.0, 0.6875, 0.9375, 0.6875, 0.9375, 0.75, 1.0, 0.75, 0.9375, 0.6875, 0.875, 0.6875, 0.875, 0.75, 0.9375, 0.75, 0.9375, 0.625, 0.875, 0.625, 0.875, 0.6875, 0.9375, 0.6875, 0.9896, 0.875, 0.9366, 0.8738, 0.9372, 0.9171, 0.9674, 0.9375, 0.9375, 1.0, 0.9674, 0.9375, 0.9372, 0.9171, 0.9062, 0.9427, 0.875, 0.9167, 0.9062, 0.9427, 0.9372, 0.9171, 0.9366, 0.8738, 0.9375, 0.0, 0.9062, 0.05729, 0.9372, 0.0829, 0.9674, 0.0625, 0.9896, 0.125, 0.9674, 0.0625, 0.9372, 0.0829, 0.9366, 0.1262, 0.875, 0.08333, 0.9366, 0.1262, 0.9372, 0.0829, 0.9062, 0.05729, 1.0, 0.25, 0.9375, 0.25, 0.9375, 0.3125, 1.0, 0.3125, 1.0, 0.3125, 0.9375, 0.3125, 0.9375, 0.375, 1.0, 0.375, 0.9375, 0.3125, 0.875, 0.3125, 0.875, 0.375, 0.9375, 0.375, 0.9375, 0.25, 0.875, 0.25, 0.875, 0.3125, 0.9375, 0.3125, 0.875, 0.08333, 0.8125, 0.1227, 0.8125, 0.1863, 0.875, 0.1843, 0.875, 0.1843, 0.8125, 0.1863, 0.8125, 0.25, 0.875, 0.25, 0.8125, 0.1863, 0.75, 0.1843, 0.75, 0.25, 0.8125, 0.25, 0.8125, 0.1227, 0.75, 0.08333, 0.75, 0.1843, 0.8125, 0.1863, 0.875, 0.375, 0.8125, 0.375, 0.8125, 0.4375, 0.875, 0.4375, 0.875, 0.4375, 0.8125, 0.4375, 0.8125, 0.5, 0.875, 0.5, 0.8125, 0.4375, 0.75, 0.4375, 0.75, 0.5, 0.8125, 0.5, 0.8125, 0.375, 0.75, 0.375, 0.75, 0.4375, 0.8125, 0.4375, 0.875, 0.625, 0.8125, 0.625, 0.8125, 0.6875, 0.875, 0.6875, 0.875, 0.6875, 0.8125, 0.6875, 0.8125, 0.75, 0.875, 0.75, 0.8125, 0.6875, 0.75, 0.6875, 0.75, 0.75, 0.8125, 0.75, 0.8125, 0.625, 0.75, 0.625, 0.75, 0.6875, 0.8125, 0.6875, 0.875, 0.9167, 0.8125, 0.8773, 0.8125, 0.9184, 0.8438, 0.9427, 0.8125, 1.0, 0.8438, 0.9427, 0.8125, 0.9184, 0.7813, 0.9427, 0.75, 0.9167, 0.7813, 0.9427, 0.8125, 0.9184, 0.8125, 0.8773, 0.8125, 0.0, 0.7813, 0.05729, 0.8125, 0.0816, 0.8438, 0.05729, 0.875, 0.08333, 0.8438, 0.05729, 0.8125, 0.0816, 0.8125, 0.1227, 0.75, 0.08333, 0.8125, 0.1227, 0.8125, 0.0816, 0.7813, 0.05729, 0.875, 0.25, 0.8125, 0.25, 0.8125, 0.3125, 0.875, 0.3125, 0.875, 0.3125, 0.8125, 0.3125, 0.8125, 0.375, 0.875, 0.375, 0.8125, 0.3125, 0.75, 0.3125, 0.75, 0.375, 0.8125, 0.375, 0.8125, 0.25, 0.75, 0.25, 0.75, 0.3125, 0.8125, 0.3125, 0.875, 0.5, 0.8125, 0.5, 0.8125, 0.5625, 0.875, 0.5625, 0.875, 0.5625, 0.8125, 0.5625, 0.8125, 0.625, 0.875, 0.625, 0.8125, 0.5625, 0.75, 0.5625, 0.75, 0.625, 0.8125, 0.625, 0.8125, 0.5, 0.75, 0.5, 0.75, 0.5625, 0.8125, 0.5625, 0.875, 0.75, 0.8125, 0.75, 0.8125, 0.8137, 0.875, 0.8157, 0.875, 0.8157, 0.8125, 0.8137, 0.8125, 0.8773, 0.875, 0.9167, 0.8125, 0.8137, 0.75, 0.8157, 0.75, 0.9167, 0.8125, 0.8773, 0.8125, 0.75, 0.75, 0.75, 0.75, 0.8157, 0.8125, 0.8137, 0.5, 0.5, 0.5, 0.7007, 0.6003, 0.7007, 0.6003, 0.5, 0.6003, 0.5, 0.6003, 0.7007, 0.7007, 0.7007, 0.7007, 0.5, 0.6003, 0.7007, 0.6003, 0.9014, 0.7007, 0.9014, 0.7007, 0.7007, 0.5, 0.7007, 0.5, 0.9014, 0.6003, 0.9014, 0.6003, 0.7007, 0.5, 0.9014, 0.5, 1.102, 0.6003, 1.102, 0.6003, 0.9014, 0.6003, 0.9014, 0.6003, 1.102, 0.7007, 1.102, 0.7007, 0.9014, 0.6003, 1.102, 0.6003, 1.303, 0.7007, 1.303, 0.7007, 1.102, 0.5, 1.102, 0.5, 1.303, 0.6003, 1.303, 0.6003, 1.102, 0.5, -0.3027, 0.5, -0.102, 0.6003, -0.102, 0.6003, -0.3027, 0.6003, -0.3027, 0.6003, -0.102, 0.7007, -0.102, 0.7007, -0.3027, 0.6003, -0.102, 0.6003, 0.09864, 0.7007, 0.09864, 0.7007, -0.102, 0.5, -0.102, 0.5, 0.09864, 0.6003, 0.09864, 0.6003, -0.102, 0.5, 0.09864, 0.5, 0.2993, 0.6003, 0.2993, 0.6003, 0.09864, 0.6003, 0.09864, 0.6003, 0.2993, 0.7007, 0.2993, 0.7007, 0.09864, 0.6003, 0.2993, 0.6003, 0.5, 0.7007, 0.5, 0.7007, 0.2993, 0.5, 0.2993, 0.5, 0.5, 0.6003, 0.5, 0.6003, 0.2993, 0.7007, 0.5, 0.7007, 0.7007, 0.801, 0.7007, 0.801, 0.5, 0.801, 0.5, 0.801, 0.7007, 0.9014, 0.7007, 0.9014, 0.5, 0.801, 0.7007, 0.801, 0.9014, 0.9014, 0.9014, 0.9014, 0.7007, 0.7007, 0.7007, 0.7007, 0.9014, 0.801, 0.9014, 0.801, 0.7007, 0.7007, 0.9014, 0.7007, 1.102, 0.801, 1.102, 0.801, 0.9014, 0.801, 0.9014, 0.801, 1.102, 0.9014, 1.102, 0.9014, 0.9014, 0.801, 1.102, 0.801, 1.303, 0.9014, 1.303, 0.9014, 1.102, 0.7007, 1.102, 0.7007, 1.303, 0.801, 1.303, 0.801, 1.102, 0.7007, -0.3027, 0.7007, -0.102, 0.801, -0.102, 0.801, -0.3027, 0.801, -0.3027, 0.801, -0.102, 0.9014, -0.102, 0.9014, -0.3027, 0.801, -0.102, 0.801, 0.09864, 0.9014, 0.09864, 0.9014, -0.102, 0.7007, -0.102, 0.7007, 0.09864, 0.801, 0.09864, 0.801, -0.102, 0.7007, 0.09864, 0.7007, 0.2993, 0.801, 0.2993, 0.801, 0.09864, 0.801, 0.09864, 0.801, 0.2993, 0.9014, 0.2993, 0.9014, 0.09864, 0.801, 0.2993, 0.801, 0.5, 0.9014, 0.5, 0.9014, 0.2993, 0.7007, 0.2993, 0.7007, 0.5, 0.801, 0.5, 0.801, 0.2993, 0.9014, 0.5, 0.9014, 0.7007, 1.002, 0.7007, 1.002, 0.5, 1.002, 0.5, 1.002, 0.7007, 1.102, 0.7007, 1.102, 0.5, 1.002, 0.7007, 1.002, 0.9014, 1.102, 0.9014, 1.102, 0.7007, 0.9014, 0.7007, 0.9014, 0.9014, 1.002, 0.9014, 1.002, 0.7007, 0.9014, 0.9014, 0.9014, 1.102, 1.002, 1.102, 1.002, 0.9014, 1.002, 0.9014, 1.002, 1.102, 1.102, 1.102, 1.102, 0.9014, 1.002, 1.102, 1.002, 1.303, 1.102, 1.303, 1.102, 1.102, 0.9014, 1.102, 0.9014, 1.303, 1.002, 1.303, 1.002, 1.102, 0.9014, -0.3027, 0.9014, -0.102, 1.002, -0.102, 1.002, -0.3027, 1.002, -0.3027, 1.002, -0.102, 1.102, -0.102, 1.102, -0.3027, 1.002, -0.102, 1.002, 0.09864, 1.102, 0.09864, 1.102, -0.102, 0.9014, -0.102, 0.9014, 0.09864, 1.002, 0.09864, 1.002, -0.102, 0.9014, 0.09864, 0.9014, 0.2993, 1.002, 0.2993, 1.002, 0.09864, 1.002, 0.09864, 1.002, 0.2993, 1.102, 0.2993, 1.102, 0.09864, 1.002, 0.2993, 1.002, 0.5, 1.102, 0.5, 1.102, 0.2993, 0.9014, 0.2993, 0.9014, 0.5, 1.002, 0.5, 1.002, 0.2993, 1.102, 0.5, 1.102, 0.7007, 1.202, 0.7007, 1.202, 0.5, 1.202, 0.5, 1.202, 0.7007, 1.303, 0.7007, 1.303, 0.5, 1.202, 0.7007, 1.202, 0.9014, 1.303, 0.9014, 1.303, 0.7007, 1.102, 0.7007, 1.102, 0.9014, 1.202, 0.9014, 1.202, 0.7007, 1.102, 0.9014, 1.102, 1.102, 1.202, 1.102, 1.202, 0.9014, 1.202, 0.9014, 1.202, 1.102, 1.303, 1.102, 1.303, 0.9014, 1.202, 1.102, 1.202, 1.303, 1.303, 1.303, 1.303, 1.102, 1.102, 1.102, 1.102, 1.303, 1.202, 1.303, 1.202, 1.102, 1.102, -0.3027, 1.102, -0.102, 1.202, -0.102, 1.202, -0.3027, 1.202, -0.3027, 1.202, -0.102, 1.303, -0.102, 1.303, -0.3027, 1.202, -0.102, 1.202, 0.09864, 1.303, 0.09864, 1.303, -0.102, 1.102, -0.102, 1.102, 0.09864, 1.202, 0.09864, 1.202, -0.102, 1.102, 0.09864, 1.102, 0.2993, 1.202, 0.2993, 1.202, 0.09864, 1.202, 0.09864, 1.202, 0.2993, 1.303, 0.2993, 1.303, 0.09864, 1.202, 0.2993, 1.202, 0.5, 1.303, 0.5, 1.303, 0.2993, 1.102, 0.2993, 1.102, 0.5, 1.202, 0.5, 1.202, 0.2993, -0.3027, 0.5, -0.3027, 0.7007, -0.2024, 0.7007, -0.2024, 0.5, -0.2024, 0.5, -0.2024, 0.7007, -0.102, 0.7007, -0.102, 0.5, -0.2024, 0.7007, -0.2024, 0.9014, -0.102, 0.9014, -0.102, 0.7007, -0.3027, 0.7007, -0.3027, 0.9014, -0.2024, 0.9014, -0.2024, 0.7007, -0.3027, 0.9014, -0.3027, 1.102, -0.2024, 1.102, -0.2024, 0.9014, -0.2024, 0.9014, -0.2024, 1.102, -0.102, 1.102, -0.102, 0.9014, -0.2024, 1.102, -0.2024, 1.303, -0.102, 1.303, -0.102, 1.102, -0.3027, 1.102, -0.3027, 1.303, -0.2024, 1.303, -0.2024, 1.102, -0.3027, -0.3027, -0.3027, -0.102, -0.2024, -0.102, -0.2024, -0.3027, -0.2024, -0.3027, -0.2024, -0.102, -0.102, -0.102, -0.102, -0.3027, -0.2024, -0.102, -0.2024, 0.09864, -0.102, 0.09864, -0.102, -0.102, -0.3027, -0.102, -0.3027, 0.09864, -0.2024, 0.09864, -0.2024, -0.102, -0.3027, 0.09864, -0.3027, 0.2993, -0.2024, 0.2993, -0.2024, 0.09864, -0.2024, 0.09864, -0.2024, 0.2993, -0.102, 0.2993, -0.102, 0.09864, -0.2024, 0.2993, -0.2024, 0.5, -0.102, 0.5, -0.102, 0.2993, -0.3027, 0.2993, -0.3027, 0.5, -0.2024, 0.5, -0.2024, 0.2993, -0.102, 0.5, -0.102, 0.7007, -0.001697, 0.7007, -0.001697, 0.5, -0.001697, 0.5, -0.001697, 0.7007, 0.09864, 0.7007, 0.09864, 0.5, -0.001697, 0.7007, -0.001697, 0.9014, 0.09864, 0.9014, 0.09864, 0.7007, -0.102, 0.7007, -0.102, 0.9014, -0.001697, 0.9014, -0.001697, 0.7007, -0.102, 0.9014, -0.102, 1.102, -0.001697, 1.102, -0.001697, 0.9014, -0.001697, 0.9014, -0.001697, 1.102, 0.09864, 1.102, 0.09864, 0.9014, -0.001697, 1.102, -0.001697, 1.303, 0.09864, 1.303, 0.09864, 1.102, -0.102, 1.102, -0.102, 1.303, -0.001697, 1.303, -0.001697, 1.102, -0.102, -0.3027, -0.102, -0.102, -0.001697, -0.102, -0.001697, -0.3027, -0.001697, -0.3027, -0.001697, -0.102, 0.09864, -0.102, 0.09864, -0.3027, -0.001697, -0.102, -0.001697, 0.09864, 0.09864, 0.09864, 0.09864, -0.102, -0.102, -0.102, -0.102, 0.09864, -0.001697, 0.09864, -0.001697, -0.102, -0.102, 0.09864, -0.102, 0.2993, -0.001697, 0.2993, -0.001697, 0.09864, -0.001697, 0.09864, -0.001697, 0.2993, 0.09864, 0.2993, 0.09864, 0.09864, -0.001697, 0.2993, -0.001697, 0.5, 0.09864, 0.5, 0.09864, 0.2993, -0.102, 0.2993, -0.102, 0.5, -0.001697, 0.5, -0.001697, 0.2993, 0.09864, 0.5, 0.09864, 0.7007, 0.199, 0.7007, 0.199, 0.5, 0.199, 0.5, 0.199, 0.7007, 0.2993, 0.7007, 0.2993, 0.5, 0.199, 0.7007, 0.199, 0.9014, 0.2993, 0.9014, 0.2993, 0.7007, 0.09864, 0.7007, 0.09864, 0.9014, 0.199, 0.9014, 0.199, 0.7007, 0.09864, 0.9014, 0.09864, 1.102, 0.199, 1.102, 0.199, 0.9014, 0.199, 0.9014, 0.199, 1.102, 0.2993, 1.102, 0.2993, 0.9014, 0.199, 1.102, 0.199, 1.303, 0.2993, 1.303, 0.2993, 1.102, 0.09864, 1.102, 0.09864, 1.303, 0.199, 1.303, 0.199, 1.102, 0.09864, -0.3027, 0.09864, -0.102, 0.199, -0.102, 0.199, -0.3027, 0.199, -0.3027, 0.199, -0.102, 0.2993, -0.102, 0.2993, -0.3027, 0.199, -0.102, 0.199, 0.09864, 0.2993, 0.09864, 0.2993, -0.102, 0.09864, -0.102, 0.09864, 0.09864, 0.199, 0.09864, 0.199, -0.102, 0.09864, 0.09864, 0.09864, 0.2993, 0.199, 0.2993, 0.199, 0.09864, 0.199, 0.09864, 0.199, 0.2993, 0.2993, 0.2993, 0.2993, 0.09864, 0.199, 0.2993, 0.199, 0.5, 0.2993, 0.5, 0.2993, 0.2993, 0.09864, 0.2993, 0.09864, 0.5, 0.199, 0.5, 0.199, 0.2993, 0.2993, 0.5, 0.2993, 0.7007, 0.3997, 0.7007, 0.3997, 0.5, 0.3997, 0.5, 0.3997, 0.7007, 0.5, 0.7007, 0.5, 0.5, 0.3997, 0.7007, 0.3997, 0.9014, 0.5, 0.9014, 0.5, 0.7007, 0.2993, 0.7007, 0.2993, 0.9014, 0.3997, 0.9014, 0.3997, 0.7007, 0.2993, 0.9014, 0.2993, 1.102, 0.3997, 1.102, 0.3997, 0.9014, 0.3997, 0.9014, 0.3997, 1.102, 0.5, 1.102, 0.5, 0.9014, 0.3997, 1.102, 0.3997, 1.303, 0.5, 1.303, 0.5, 1.102, 0.2993, 1.102, 0.2993, 1.303, 0.3997, 1.303, 0.3997, 1.102, 0.2993, -0.3027, 0.2993, -0.102, 0.3997, -0.102, 0.3997, -0.3027, 0.3997, -0.3027, 0.3997, -0.102, 0.5, -0.102, 0.5, -0.3027, 0.3997, -0.102, 0.3997, 0.09864, 0.5, 0.09864, 0.5, -0.102, 0.2993, -0.102, 0.2993, 0.09864, 0.3997, 0.09864, 0.3997, -0.102, 0.2993, 0.09864, 0.2993, 0.2993, 0.3997, 0.2993, 0.3997, 0.09864, 0.3997, 0.09864, 0.3997, 0.2993, 0.5, 0.2993, 0.5, 0.09864, 0.3997, 0.2993, 0.3997, 0.5, 0.5, 0.5, 0.5, 0.2993, 0.2993, 0.2993, 0.2993, 0.5, 0.3997, 0.5, 0.3997, 0.2993])
me_sphere_001.materials.append(mat_door_knob_001)
me_sphere_001.use_remesh_fix_poles = True
me_sphere_001.use_remesh_preserve_attributes = False
me_sphere_001.use_mirror_vertex_groups = False
me_sphere_001.update()

# ---- objects
ob_light_001 = bpy.data.objects.new('Light.001', light_light_001)
ob_camera_001 = bpy.data.objects.new('Camera.001', cam_camera_001)
ob_export_door = bpy.data.objects.new('Export_Door', me_door_archway_profile_001)
ob_door_knob_001 = bpy.data.objects.new('Door Knob.001', me_sphere_001)

# ---- transforms, parenting, visibility, modifiers, constraints
ob_light_001.location = (4.076, -5.871, 5.904)
ob_light_001.rotation_euler = (0.2039, -1.169, 1.886)
ob_light_001.lock_rotations_4d = False
ob_light_001.empty_display_type = 'ARROWS'
ob_light_001.color = (0.0, 0.0, 0.0, 0.0)
ob_light_001.lineart.crease_threshold = 0.0
ob_camera_001.location = (7.359, -6.926, 4.958)
ob_camera_001.rotation_euler = (1.109, 0.0, 0.8149)
ob_camera_001.lock_rotations_4d = False
ob_camera_001.empty_display_type = 'ARROWS'
ob_camera_001.color = (0.0, 0.0, 0.0, 0.0)
ob_camera_001.display_type = 'WIRE'
ob_camera_001.lineart.crease_threshold = 0.0
ob_export_door.location = (0.0, 1.272e-07, 0.0)
ob_export_door.rotation_euler = (0.0, -0.0, 1.571)
ob_export_door.scale = (0.25, 5.0, 5.0)
ob_export_door.lineart.crease_threshold = 0.0
ob_door_knob_001.parent = ob_export_door
ob_door_knob_001.matrix_parent_inverse = Matrix(((-1.748e-07, 4.0, 0.0, -5.086e-07), (-0.2, -8.742e-09, -0.0, 1.112e-15), (0.0, -0.0, 0.2, -0.0), (-0.0, 0.0, -0.0, 1.0)))
ob_door_knob_001.location = (0.4484, -0.02128, 2.834)
ob_door_knob_001.scale = (0.5, 0.5, 0.5)
ob_door_knob_001.lineart.crease_threshold = 0.0

# ---- collection membership
col_collection_001.objects.link(ob_light_001)
col_collection_001.objects.link(ob_camera_001)
col_collection_001.objects.link(ob_export_door)
col_collection_001.objects.link(ob_door_knob_001)

# ---- scene / render settings (as saved in the file)
scene.camera = ob_camera_001
scene.frame_start = 1; scene.frame_end = 250; scene.frame_set(1)
scene.render.engine = 'CYCLES'
scene.cycles.use_denoising = False
scene.cycles.samples = 32
scene.cycles.sampling_pattern = 'TABULATED_SOBOL'
scene.cycles.use_adaptive_sampling = False
scene.cycles.use_light_tree = False
scene.view_settings.view_transform = 'Filmic'
bpy.context.view_layer.update()
